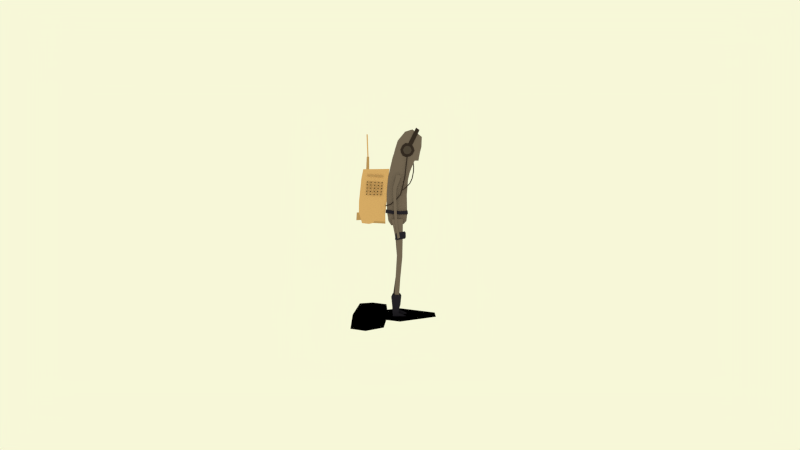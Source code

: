 # Source: viajero.blend  (saved by Blender 2.68.0; exported with 4.5.12 LTS)
import bpy
from mathutils import Matrix  # noqa: F401  (used for matrix-valued properties, if any)

bpy.ops.wm.read_factory_settings(use_empty=True)
scene = bpy.context.scene
scene.name = 'LEVEL_1'

# ---- collections
col_collection_1_002 = bpy.data.collections.new('Collection 1.002'); scene.collection.children.link(col_collection_1_002)
col_collection_1_002.hide_render = True
col_collection_1_002.hide_viewport = True
col_collection_3 = bpy.data.collections.new('Collection 3'); scene.collection.children.link(col_collection_3)
col_collection_4 = bpy.data.collections.new('Collection 4'); scene.collection.children.link(col_collection_4)
col_collection_4.hide_render = True
col_collection_4.hide_viewport = True
col_collection_5 = bpy.data.collections.new('Collection 5'); scene.collection.children.link(col_collection_5)
col_collection_5.hide_render = True
col_collection_5.hide_viewport = True
col_collection_11 = bpy.data.collections.new('Collection 11'); scene.collection.children.link(col_collection_11)
col_collection_11.hide_render = True
col_collection_11.hide_viewport = True
col_collection_20 = bpy.data.collections.new('Collection 20'); scene.collection.children.link(col_collection_20)
col_collection_20.hide_render = True
col_collection_20.hide_viewport = True

# ---- materials (node trees are filled in below, after node groups)
mat_viajero_mochila = bpy.data.materials.new('VIAJERO_MOCHILA')
mat_viajero_mochila.alpha_threshold = 0.0
mat_viajero_mochila.use_transparent_shadow = False
mat_viajero_mochila.diffuse_color = (0.7092, 0.426, 0.1819, 1.0)
mat_viajero_mochila.roughness = 0.5
mat_viajero_mochila.specular_intensity = 0.05
mat_viajero_mochila.line_color = (0.0, 0.0, 0.0, 1.0)
mat_viajero_mochila_dark = bpy.data.materials.new('VIAJERO_MOCHILA_DARK')
mat_viajero_mochila_dark.alpha_threshold = 0.0
mat_viajero_mochila_dark.use_transparent_shadow = False
mat_viajero_mochila_dark.diffuse_color = (0.5092, 0.3059, 0.1306, 1.0)
mat_viajero_mochila_dark.roughness = 0.5
mat_viajero_mochila_dark.specular_intensity = 0.05
mat_viajero_mochila_dark.line_color = (0.0, 0.0, 0.0, 1.0)
mat_viajero_plastico = bpy.data.materials.new('VIAJERO_PLASTICO')
mat_viajero_plastico.alpha_threshold = 0.0
mat_viajero_plastico.use_transparent_shadow = False
mat_viajero_plastico.diffuse_color = (0.03647, 0.02523, 0.02179, 1.0)
mat_viajero_plastico.roughness = 0.5
mat_viajero_plastico.specular_intensity = 0.05
mat_viajero_plastico.line_color = (0.0, 0.0, 0.0, 1.0)
mat_viajero_piel_mid = bpy.data.materials.new('VIAJERO_PIEL_MID')
mat_viajero_piel_mid.alpha_threshold = 0.0
mat_viajero_piel_mid.use_transparent_shadow = False
mat_viajero_piel_mid.diffuse_color = (0.1782, 0.1384, 0.1187, 1.0)
mat_viajero_piel_mid.roughness = 0.5
mat_viajero_piel_mid.specular_intensity = 0.05
mat_viajero_piel_mid.line_color = (0.0, 0.0, 0.0, 1.0)
mat_viajero_cuero = bpy.data.materials.new('VIAJERO_CUERO')
mat_viajero_cuero.alpha_threshold = 0.0
mat_viajero_cuero.use_transparent_shadow = False
mat_viajero_cuero.diffuse_color = (0.02011, 0.01797, 0.02867, 1.0)
mat_viajero_cuero.roughness = 0.5
mat_viajero_cuero.specular_intensity = 0.05
mat_viajero_cuero.line_color = (0.0, 0.0, 0.0, 1.0)
mat_viajero_sombra = bpy.data.materials.new('VIAJERO_SOMBRA')
mat_viajero_sombra.alpha_threshold = 0.0
mat_viajero_sombra.use_transparent_shadow = False
mat_viajero_sombra.diffuse_color = (0.0, 0.0, 0.0, 1.0)
mat_viajero_sombra.roughness = 0.5
mat_viajero_piel_front = bpy.data.materials.new('VIAJERO_PIEL_FRONT')
mat_viajero_piel_front.alpha_threshold = 0.0
mat_viajero_piel_front.use_transparent_shadow = False
mat_viajero_piel_front.diffuse_color = (0.2782, 0.2161, 0.1852, 1.0)
mat_viajero_piel_front.roughness = 0.5
mat_viajero_piel_front.specular_intensity = 0.05
mat_viajero_piel_front.line_color = (0.0, 0.0, 0.0, 1.0)
mat_viajero_piel_back = bpy.data.materials.new('VIAJERO_PIEL_BACK')
mat_viajero_piel_back.alpha_threshold = 0.0
mat_viajero_piel_back.use_transparent_shadow = False
mat_viajero_piel_back.diffuse_color = (0.07824, 0.06077, 0.05209, 1.0)
mat_viajero_piel_back.roughness = 0.5
mat_viajero_piel_back.specular_intensity = 0.05
mat_viajero_piel_back.line_color = (0.0, 0.0, 0.0, 1.0)
mat_halo = bpy.data.materials.new('HALO')
mat_halo.alpha_threshold = 0.0
mat_halo.use_transparent_shadow = False
mat_halo.diffuse_color = (1.0, 1.0, 1.0, 1.0)
mat_halo.roughness = 0.5
mat_halo.line_color = (0.0, 0.0, 0.0, 0.05)
mat_material = bpy.data.materials.new('Material')
mat_material.alpha_threshold = 0.0
mat_material.use_transparent_shadow = False
mat_material.diffuse_color = (1.0, 1.0, 1.0, 1.0)
mat_material.roughness = 0.5
mat_material.specular_intensity = 0.0
mat_material.line_color = (0.0, 0.0, 0.0, 1.0)
mat_fx_polvo = bpy.data.materials.new('FX_POLVO')
mat_fx_polvo.alpha_threshold = 0.0
mat_fx_polvo.use_transparent_shadow = False
mat_fx_polvo.roughness = 0.5
mat_viajero_fg = bpy.data.materials.new('viajero_FG')
mat_viajero_fg.alpha_threshold = 0.0
mat_viajero_fg.use_transparent_shadow = False
mat_viajero_fg.roughness = 0.5
mat_viajero_md = bpy.data.materials.new('viajero_MD')
mat_viajero_md.alpha_threshold = 0.0
mat_viajero_md.use_transparent_shadow = False
mat_viajero_md.roughness = 0.5
mat_viajero_bg = bpy.data.materials.new('viajero_BG')
mat_viajero_bg.alpha_threshold = 0.0
mat_viajero_bg.use_transparent_shadow = False
mat_viajero_bg.roughness = 0.5

# ---- material node trees

# ---- world
world_world = bpy.data.worlds.new('World'); scene.world = world_world
world_world.color = (0.9288, 0.9339, 0.6893)
world_world.use_sun_shadow = False
world_world.sun_shadow_jitter_overblur = 0.0
world_world.cycles.sampling_method = 'MANUAL'
world_world.cycles.sample_map_resolution = 256

# ---- cameras
cam_camera = bpy.data.cameras.new('Camera')
cam_camera.clip_end = 100.0
cam_camera.lens = 15.0
cam_camera.sensor_width = 50.0
cam_camera.sensor_height = 18.0
cam_camera.dof.focus_distance = 0.0
cam_camera.dof.aperture_fstop = 128.0
cam_camera_001 = bpy.data.cameras.new('Camera.001')
cam_camera_001.passepartout_alpha = 1.0
cam_camera_001.clip_start = 0.02
cam_camera_001.clip_end = 100.0
cam_camera_001.sensor_width = 32.0
cam_camera_001.sensor_height = 18.0
cam_camera_001.show_limits = True
cam_camera_001.show_mist = True
cam_camera_001.show_safe_areas = True
cam_camera_001.show_name = True
cam_camera_001.show_sensor = True
cam_camera_001.dof.focus_distance = 0.0
cam_camera_001.dof.aperture_fstop = 128.0

# ---- lights
light_hemi = bpy.data.lights.new('Hemi', 'SUN')
light_hemi.transmission_factor = 0.0
light_hemi.angle = 0.1993
light_hemi.energy = 1.0
light_hemi.shadow_buffer_clip_start = 0.5
light_hemi.shadow_soft_size = 0.1
light_hemi.shadow_cascade_max_distance = 1000.0
light_hemi.cycles.use_multiple_importance_sampling = False
light_hemi_001 = bpy.data.lights.new('Hemi.001', 'SUN')
light_hemi_001.transmission_factor = 0.0
light_hemi_001.angle = 0.1993
light_hemi_001.energy = 1.0
light_hemi_001.shadow_buffer_clip_start = 0.5
light_hemi_001.shadow_soft_size = 0.1
light_hemi_001.shadow_cascade_max_distance = 1000.0
light_hemi_001.cycles.use_multiple_importance_sampling = False
light_spot = bpy.data.lights.new('Spot', 'SPOT')
light_spot.transmission_factor = 0.0
light_spot.cutoff_distance = 15.0
light_spot.energy = 100.0
light_spot.shadow_buffer_clip_start = 0.5
light_spot.shadow_soft_size = 0.1
light_spot.shadow_maximum_resolution = 0.006
light_spot.use_absolute_resolution = True
light_spot.spot_blend = 0.0
light_spot.cycles.use_multiple_importance_sampling = False

# ---- meshes
me_char_viajero_mesh = bpy.data.meshes.new('CHAR_VIAJERO_MESH')
me_char_viajero_mesh.from_pydata([(0.0, -0.1069, 0.002024), (-0.4604, -0.05036, 0.002024), (-0.4604, 0.06275, 0.002024), (4.648e-08, 0.1193, 0.002024), (0.4604, 0.06275, 0.002024), (0.4604, -0.05036, 0.002024), (2.113e-08, 0.006196, 0.002024), (0.2723, 0.071, 0.002024), (-0.2723, 0.071, 0.002024), (0.2709, 0.3916, 0.002024), (-0.2709, 0.3916, 0.002024), (0.0, 0.09822, 0.002024), (0.0, 0.4184, 0.002024), (0.2983, 0.2352, 0.002024), (-0.2983, 0.2352, 0.002024), (0.0, 0.2532, 0.002024), (-0.2197, 0.04345, 1.505), (-0.191, 0.04345, 1.506), (-0.2124, 0.04345, 1.621), (-0.1901, 0.04345, 1.621), (-0.2068, 0.04345, 1.621), (-0.1957, 0.04345, 1.621), (-0.2109, 0.04345, 1.818), (-0.1998, 0.04345, 1.818), (-0.1901, 0.02839, 1.459), (0.2389, 0.02839, 1.443), (-0.193, 0.02839, 1.445), (0.236, 0.02839, 1.428), (-0.1691, 0.04345, 1.52), (-0.1523, 0.04345, 1.52), (-0.1648, 0.04345, 1.554), (-0.1517, 0.04345, 1.554), (-0.1616, 0.04345, 1.554), (-0.155, 0.04345, 1.554), (-0.1247, 0.04345, 1.515), (-0.1078, 0.04345, 1.515), (-0.1204, 0.04345, 1.549), (-0.1073, 0.04345, 1.549), (-0.1171, 0.04345, 1.549), (-0.1106, 0.04345, 1.549), (0.2808, 0.04345, 1.188), (0.2976, 0.04345, 1.188), (0.2851, 0.04345, 1.3), (0.2982, 0.04345, 1.3), (0.2884, 0.04345, 1.3), (0.2949, 0.04345, 1.3), (-0.2011, 0.02839, 1.044), (0.2276, 0.02839, 1.068), (-0.2026, 0.02839, 1.03), (0.2261, 0.02839, 1.054), (-0.2644, 0.03665, 1.51), (-0.1715, 0.03665, 1.525), (-0.03086, 0.03665, 1.522), (0.1675, 0.03665, 1.51), (0.2529, 0.03665, 1.497), (0.2881, 0.03665, 1.457), (0.2906, 0.03665, 1.402), (0.3057, 0.03665, 1.404), (0.3082, 0.03665, 1.367), (0.2931, 0.03665, 1.372), (0.2781, 0.03665, 1.01), (0.1826, 0.03665, 0.9936), (-0.05597, 0.03665, 0.9748), (-0.169, 0.03665, 0.9748), (-0.1715, 0.03665, 0.9547), (-0.2544, 0.03665, 0.9522), (-0.2494, 0.03665, 0.9974), (-0.2795, 0.03665, 1.311), (-0.2644, 0.03665, 1.412), (-0.174, 0.03665, 1.412), (-0.03337, 0.03665, 1.409), (0.165, 0.03665, 1.397), (-0.179, 0.03665, 1.291), (-0.03873, 0.03665, 1.301), (0.16, 0.03665, 1.307), (-0.1765, 0.03665, 1.226), (-0.03622, 0.03665, 1.236), (0.1625, 0.03665, 1.241), (-0.2782, 0.03665, 1.212), (0.2856, 0.03665, 1.191), (-0.1765, 0.03665, 1.165), (-0.03622, 0.03665, 1.176), (0.1625, 0.03665, 1.181), (-0.2776, 0.03665, 1.112), (-0.04695, 0.02243, 1.617), (-0.05744, 0.02243, 1.618), (-0.0462, 0.02243, 1.684), (-0.05684, 0.02243, 1.684), (-0.04687, 0.02243, 1.492), (-0.05753, 0.02243, 1.492), (-0.05037, 0.02243, 1.399), (-0.06081, 0.02243, 1.399), (-0.07047, 0.02243, 1.284), (-0.08061, 0.02243, 1.286), (-0.09457, 0.02243, 1.23), (-0.1026, 0.02243, 1.235), (-0.1131, 0.02243, 1.184), (-0.1194, 0.02243, 1.192), (-0.1485, 0.02243, 1.163), (-0.1536, 0.02243, 1.172), (0.1752, 0.02243, 1.683), (0.1637, 0.02243, 1.678), (0.1514, 0.02243, 1.582), (0.1377, 0.02243, 1.579), (0.1303, 0.02243, 1.514), (0.1177, 0.02243, 1.514), (0.104, 0.02243, 1.425), (0.09153, 0.02243, 1.428), (0.05868, 0.02243, 1.372), (0.0481, 0.02243, 1.378), (-0.02862, 0.02243, 1.325), (-0.03393, 0.02243, 1.334), (-0.068, 0.02243, 1.316), (-0.07166, 0.02243, 1.325), (-0.067, 0.01816, 1.686), (-0.02436, 0.01816, 1.837), (-0.0506, 0.01816, 1.84), (-0.06971, 0.01816, 1.711), (-0.06163, 0.01816, 1.817), (-0.0151, 0.01816, 1.814), (-0.0259, 0.01816, 1.712), (-0.03516, 0.01816, 1.681), (0.1578, 0.01816, 1.672), (0.202, 0.01816, 1.813), (0.1775, 0.01816, 1.817), (0.156, 0.01816, 1.696), (0.1665, 0.01816, 1.796), (0.2101, 0.01816, 1.791), (0.1971, 0.01816, 1.696), (0.1875, 0.01816, 1.667), (0.2203, 0.01816, 1.787), (0.21, 0.01816, 1.701), (-0.08151, 0.01816, 1.718), (-0.07453, 0.01816, 1.81), (-0.02943, 0.01816, 1.837), (-0.04553, 0.01816, 1.84), (-0.02223, 0.01816, 1.877), (-0.03737, 0.01816, 1.883), (0.01983, 0.01816, 1.947), (0.009678, 0.01816, 1.96), (0.08961, 0.01816, 1.974), (0.09067, 0.01816, 1.991), (0.1528, 0.01816, 1.948), (0.1623, 0.01816, 1.962), (0.1946, 0.01816, 1.901), (0.2096, 0.01816, 1.908), (0.1974, 0.01816, 1.853), (0.2137, 0.01816, 1.852), (0.1873, 0.01816, 1.807), (0.2032, 0.01816, 1.804), (0.0629, 0.0223, 1.62), (0.04377, 0.0223, 1.623), (0.04107, 0.0223, 1.617), (0.06202, 0.0223, 1.613), (0.08115, 0.0223, 1.61), (0.08385, 0.0223, 1.617), (0.02516, 0.0223, 1.741), (0.02482, 0.0223, 1.759), (0.01536, 0.0223, 1.761), (0.01221, 0.0223, 1.743), (0.01255, 0.0223, 1.725), (0.02201, 0.0223, 1.723), (0.1339, 0.0223, 1.733), (0.1345, 0.0223, 1.75), (0.1261, 0.0223, 1.752), (0.1223, 0.0223, 1.736), (0.1217, 0.0223, 1.72), (0.1302, 0.0223, 1.718), (-0.138, 0.01882, 0.2376), (-0.05719, 0.01882, 0.2408), (-0.1519, 0.01882, 0.2105), (-0.04797, 0.01882, 0.2145), (-0.1405, 0.01882, 0.1032), (-0.05905, 0.01882, 0.1063), (-0.1281, 0.01882, 0.03291), (-0.06492, 0.01882, 0.008615), (-0.1326, 0.01882, -0.02299), (-0.06626, 0.01882, -0.02347), (-0.1801, 0.01882, 0.01053), (-0.1812, 0.01882, -0.02835), (-0.2205, 0.01882, -0.01127), (-0.2195, 0.01882, -0.02658), (0.1623, 0.01882, 0.2336), (0.08159, 0.01882, 0.2393), (0.174, 0.01882, 0.2061), (0.07021, 0.01882, 0.2135), (0.1538, 0.01882, 0.09966), (0.07251, 0.01882, 0.1055), (0.1313, 0.01882, 0.04831), (0.06986, 0.01882, 0.0235), (0.1351, 0.01882, -0.01018), (0.06856, 0.01882, -0.00276), (0.1759, 0.01882, 0.02244), (0.1738, 0.01882, -0.01629), (0.2146, 0.01882, -0.0005969), (0.2123, 0.01882, -0.01579), (0.1482, 0.02381, 1.113), (-0.1337, 0.02381, 1.111), (0.001633, 0.02381, 1.113), (-0.06777, 0.02381, 1.113), (0.07535, 0.02381, 1.112), (0.1482, 0.02381, 1.15), (-0.1337, 0.02381, 1.148), (0.001633, 0.02381, 1.15), (-0.06777, 0.02381, 1.15), (0.07535, 0.02381, 1.149), (0.1403, 0.02707, 1.016), (-0.1301, 0.02707, 1.016), (0.1468, 0.02707, 1.343), (-0.1219, 0.02707, 1.322), (0.06861, 0.02707, 1.012), (-0.07046, 0.02707, 1.015), (0.1452, 0.02707, 1.459), (-0.1137, 0.02707, 1.434), (-0.1361, 0.02707, 0.6657), (-0.08251, 0.02707, 0.6657), (-0.005106, 0.02707, 1.014), (-0.1361, 0.02707, 0.4429), (-0.1345, 0.02707, 0.8366), (-0.08239, 0.02707, 0.8515), (-0.1331, 0.02707, 0.2201), (-0.08552, 0.02707, 0.4339), (-0.08552, 0.02707, 0.2261), (0.07025, 0.02707, 0.8504), (0.07516, 0.02707, 0.677), (0.0817, 0.02707, 0.4481), (0.08966, 0.02707, 0.2317), (0.141, 0.02707, 0.2307), (0.1389, 0.02707, 0.4497), (0.1373, 0.02707, 0.6787), (0.1373, 0.02707, 0.8504), (0.1419, 0.02707, 1.119), (0.1436, 0.02707, 1.223), (-0.1246, 0.02707, 1.22), (-0.1274, 0.02707, 1.118), (-0.08103, 0.02707, 1.495), (-0.04014, 0.02707, 1.542), (0.1288, 0.02707, 1.503), (0.1174, 0.02707, 1.547), (0.1239, 0.02707, 1.595), (0.1534, 0.02707, 1.675), (0.1828, 0.02707, 1.748), (0.1975, 0.02707, 1.824), (0.1783, 0.02707, 1.929), (0.08579, 0.02707, 1.97), (0.03235, 0.02707, 1.943), (-0.03524, 0.02707, 1.603), (-0.03524, 0.02707, 1.686), (-0.03197, 0.02707, 1.771), (-0.02216, 0.02707, 1.858), (-0.1565, 0.02707, 1.348), (-0.1412, 0.02707, 1.387), (-0.1528, 0.02707, 1.266), (-0.1827, 0.02707, 1.284), (-0.1642, 0.02707, 1.209), (-0.1726, 0.02707, 1.111), (-0.1841, 0.02707, 1.004), (-0.189, 0.02707, 0.8882), (-0.1841, 0.02707, 0.7557), (-0.2102, 0.02707, 0.7492), (-0.2151, 0.02707, 0.8833), (-0.2119, 0.02707, 0.9978), (-0.202, 0.02707, 1.115), (-0.1952, 0.02707, 1.21), (0.1752, 0.02707, 1.386), (0.1909, 0.02707, 1.344), (0.1735, 0.02707, 1.279), (0.1821, 0.02707, 1.206), (0.1894, 0.02707, 1.105), (0.1931, 0.02707, 1.008), (0.1882, 0.02707, 0.7658), (0.214, 0.02707, 0.7576), (0.2192, 0.02707, 1.013), (0.2179, 0.02707, 1.107), (0.2118, 0.02707, 1.209), (0.2066, 0.02707, 1.283), (0.1953, 0.02707, 0.9058), (0.2212, 0.02707, 0.9043), (0.005896, 0.02707, 1.225), (0.001886, 0.02707, 1.119), (-0.06441, 0.02707, 1.119), (0.0723, 0.02707, 1.118), (0.07734, 0.02707, 1.336), (0.01132, 0.02707, 1.335), (0.07501, 0.02707, 1.225), (-0.06015, 0.02707, 1.224), (-0.05292, 0.02707, 1.331), (0.07777, 0.02707, 1.436), (0.01924, 0.02707, 1.432), (-0.03947, 0.02707, 1.43), (0.0746, 0.02707, 1.496), (0.02738, 0.02707, 1.492), (-0.01833, 0.02707, 1.493), (0.06787, 0.02707, 1.541), (0.03624, 0.02707, 1.526), (0.0004372, 0.02707, 1.53), (0.04053, 0.02707, 1.585), (0.05442, 0.02707, 1.67), (0.07449, 0.02707, 1.767), (0.0853, 0.02707, 1.831), (0.1069, 0.02707, 1.906), (-0.1361, 0.02707, 0.5543), (-0.08401, 0.02707, 0.5498), (0.1381, 0.02707, 0.5642), (0.07843, 0.02707, 0.5626)], [], [(2, 6, 3), (5, 6, 0), (1, 6, 2), (4, 6, 5), (0, 6, 1), (3, 6, 4), (15, 13, 9, 12), (14, 15, 12, 10), (8, 11, 15, 14), (11, 7, 13, 15), (16, 17, 19, 18), (18, 19, 21, 20), (20, 21, 23, 22), (25, 24, 26, 27), (28, 29, 31, 30), (30, 31, 33, 32), (34, 35, 37, 36), (36, 38, 39, 37), (40, 41, 43, 42), (42, 43, 45, 44), (47, 46, 48, 49), (53, 52, 70, 71), (52, 51, 69, 70), (71, 70, 73, 74), (70, 69, 72, 73), (74, 73, 76, 77), (73, 72, 75, 76), (67, 72, 69, 68), (50, 68, 69, 51), (53, 71, 55, 54), (59, 58, 57, 56), (55, 71, 74, 56), (77, 59, 56, 74), (78, 75, 72, 67), (77, 76, 81, 82), (76, 75, 80, 81), (77, 82, 79, 59), (78, 83, 80, 75), (79, 82, 61, 60), (62, 81, 80, 63), (66, 65, 64, 63), (63, 80, 83, 66), (61, 82, 81, 62), (85, 84, 86, 87), (84, 85, 89, 88), (88, 89, 91, 90), (90, 91, 93, 92), (92, 93, 95, 94), (94, 95, 97, 96), (96, 97, 99, 98), (100, 101, 103, 102), (102, 103, 105, 104), (104, 105, 107, 106), (106, 107, 109, 108), (108, 109, 111, 110), (110, 111, 113, 112), (120, 117, 114, 121), (117, 120, 119, 118), (116, 118, 119, 115), (128, 125, 122, 129), (125, 128, 127, 126), (124, 126, 127, 123), (127, 128, 131, 130), (117, 118, 133, 132), (135, 134, 136, 137), (137, 136, 138, 139), (139, 138, 140, 141), (141, 140, 142, 143), (143, 142, 144, 145), (145, 144, 146, 147), (147, 146, 148, 149), (155, 150, 153, 154), (152, 153, 150, 151), (167, 162, 165, 166), (164, 165, 162, 163), (161, 156, 159, 160), (158, 159, 156, 157), (169, 168, 170, 171), (171, 170, 172, 173), (173, 172, 174, 175), (175, 174, 176, 177), (176, 174, 178, 179), (179, 178, 180, 181), (183, 185, 184, 182), (185, 187, 186, 184), (187, 189, 188, 186), (189, 191, 190, 188), (190, 193, 192, 188), (193, 195, 194, 192), (200, 205, 203, 198), (199, 204, 202, 197), (200, 196, 201, 205), (199, 198, 203, 204), (219, 211, 207, 218), (218, 214, 215, 219), (301, 217, 221, 302), (217, 220, 222, 221), (228, 225, 226, 227), (303, 304, 225, 228), (230, 223, 224, 229), (210, 223, 230, 206), (277, 276, 270, 271), (260, 259, 258, 257), (261, 260, 257, 256), (262, 261, 256, 255), (263, 262, 255, 254), (252, 253, 263, 254), (209, 250, 253, 252), (209, 213, 251, 250), (265, 264, 212, 208), (266, 275, 265, 208), (266, 267, 274, 275), (267, 268, 273, 274), (272, 269, 276, 277), (273, 268, 269, 272), (211, 216, 279, 280), (210, 281, 279, 216), (281, 284, 278, 279), (280, 279, 278, 285), (284, 282, 283, 278), (285, 278, 283, 286), (282, 287, 288, 283), (286, 283, 288, 289), (287, 290, 291, 288), (289, 288, 291, 292), (290, 293, 294, 291), (292, 291, 294, 295), (213, 289, 292, 235), (209, 286, 289, 213), (233, 285, 286, 209), (234, 280, 285, 233), (280, 234, 207, 211), (281, 210, 206, 231), (284, 281, 231, 232), (232, 208, 282, 284), (208, 212, 287, 282), (293, 296, 295, 294), (237, 238, 293, 290), (212, 237, 290, 287), (235, 292, 295, 236), (295, 296, 246, 236), (238, 239, 296, 293), (298, 241, 242, 299), (297, 240, 241, 298), (296, 239, 240, 297), (296, 297, 247, 246), (297, 298, 248, 247), (298, 299, 249, 248), (245, 249, 299, 300), (299, 242, 243, 300), (300, 243, 244, 245), (214, 301, 302, 215), (229, 224, 304, 303)])
me_char_viajero_mesh.polygons.foreach_set('material_index', [5, 5, 5, 5, 5, 5, 5, 5, 5, 5, 1, 1, 1, 1, 1, 1, 1, 1, 1, 1, 1, 0, 0, 0, 0, 0, 0, 0, 0, 0, 0, 0, 0, 0, 0, 0, 0, 0, 0, 0, 0, 0, 0, 2, 2, 2, 2, 2, 2, 2, 2, 2, 2, 2, 2, 2, 2, 2, 2, 2, 2, 2, 2, 2, 2, 2, 2, 2, 2, 2, 2, 4, 4, 4, 4, 4, 4, 4, 4, 4, 4, 4, 4, 4, 4, 4, 4, 4, 4, 4, 4, 4, 4, 3, 3, 3, 3, 3, 3, 3, 3, 3, 3, 3, 3, 3, 3, 3, 3, 3, 3, 3, 3, 3, 3, 3, 3, 3, 3, 3, 3, 3, 3, 3, 3, 3, 3, 3, 3, 3, 3, 3, 3, 3, 3, 3, 3, 3, 3, 3, 3, 3, 3, 3, 3, 3, 3, 3, 3, 3, 3, 3, 3])
me_char_viajero_mesh.materials.append(mat_viajero_mochila)
me_char_viajero_mesh.materials.append(mat_viajero_mochila_dark)
me_char_viajero_mesh.materials.append(mat_viajero_plastico)
me_char_viajero_mesh.materials.append(mat_viajero_piel_mid)
me_char_viajero_mesh.materials.append(mat_viajero_cuero)
me_char_viajero_mesh.materials.append(mat_viajero_sombra)
me_char_viajero_mesh.use_remesh_preserve_volume = False
me_char_viajero_mesh.use_remesh_preserve_attributes = False
me_char_viajero_mesh.use_mirror_vertex_groups = False
me_char_viajero_mesh.update()
me_plane_016 = bpy.data.meshes.new('Plane.016')
me_plane_016.from_pydata([(-0.008289, 1.677e-09, 0.01097), (0.00403, 1.11e-09, 0.01471), (-0.004648, -1.276e-09, -0.01471), (0.008289, -1.677e-09, -0.01221), (-0.007085, 2.832e-10, -0.002487), (0.007702, -3.661e-10, 0.00187)], [], [(5, 4, 2, 3), (1, 0, 4, 5)])
me_plane_016.materials.append(mat_viajero_cuero)
me_plane_016.use_remesh_preserve_volume = False
me_plane_016.use_remesh_preserve_attributes = False
me_plane_016.use_mirror_vertex_groups = False
me_plane_016.update()
me_cube_004 = bpy.data.meshes.new('Cube.004')
me_cube_004.from_pydata([(0.6405, 0.2718, -0.1275), (0.6405, -0.2718, -0.1275), (0.622, 0.2718, 0.1492), (0.622, -0.2718, 0.1492), (-0.2624, 0.1961, -0.1556), (-0.2624, -0.1961, -0.1556), (-0.2676, 0.2718, 0.13), (-0.2676, -0.2718, 0.13)], [], [(0, 2, 3, 1), (6, 7, 3, 2), (7, 5, 1, 3), (4, 6, 2, 0), (5, 4, 0, 1), (6, 4, 5, 7)])
me_cube_004.use_remesh_preserve_volume = False
me_cube_004.use_remesh_preserve_attributes = False
me_cube_004.use_mirror_vertex_groups = False
me_cube_004.update()
me_cube_002 = bpy.data.meshes.new('Cube.002')
me_cube_002.from_pydata([(-0.1699, 0.2718, -0.6305), (-0.1699, -0.2718, -0.6305), (0.1074, 0.2718, -0.6305), (0.1074, -0.2718, -0.6305), (-0.1378, 0.1961, 0.2721), (-0.1378, -0.1961, 0.2721), (0.1476, 0.2718, 0.2583), (0.1476, -0.2718, 0.2583)], [], [(0, 2, 3, 1), (6, 7, 3, 2), (7, 5, 1, 3), (4, 6, 2, 0), (5, 4, 0, 1), (6, 4, 5, 7)])
me_cube_002.use_remesh_preserve_volume = False
me_cube_002.use_remesh_preserve_attributes = False
me_cube_002.use_mirror_vertex_groups = False
me_cube_002.update()
me_char_viajero_perfil_mesh = bpy.data.meshes.new('CHAR_VIAJERO_PERFIL_MESH')
me_char_viajero_perfil_mesh.from_pydata([(-0.04162, -0.02914, 0.9209), (0.04903, -0.02914, 0.941), (-0.04015, -0.02914, 0.8466), (0.05369, -0.02914, 0.8634), (-0.05178, -0.02914, 0.8527), (0.06089, -0.02914, 0.8779), (0.05969, -0.02914, 0.927), (-0.04991, -0.02914, 0.9026), (0.06983, -0.01367, 1.636), (0.05921, -0.01367, 1.637), (0.0779, -0.01407, 1.704), (0.0677, -0.01406, 1.707), (0.05482, -0.01367, 1.5), (0.04426, -0.01367, 1.501), (0.0392, -0.01366, 1.427), (0.02869, -0.01366, 1.429), (0.009488, -0.01366, 1.317), (-6.568e-05, -0.01366, 1.321), (-0.04063, -0.01366, 1.26), (-0.0474, -0.01366, 1.269), (-0.09659, -0.01366, 1.213), (-0.1006, -0.01366, 1.223), (-0.1499, -0.01366, 1.199), (-0.1525, -0.01366, 1.209), (0.1323, 0.02467, 1.727), (0.1227, 0.02409, 1.722), (0.1445, 0.009182, 1.601), (0.1339, 0.009022, 1.6), (0.1425, 0.003009, 1.551), (0.132, 0.003256, 1.553), (0.1286, -0.005675, 1.481), (0.1186, -0.005251, 1.484), (0.1047, -0.01202, 1.43), (0.09574, -0.01132, 1.435), (0.05093, -0.01862, 1.376), (0.04425, -0.01761, 1.384), (0.01768, -0.02078, 1.359), (0.01123, -0.01975, 1.367), (0.06757, 0.004812, 1.044), (-0.1217, 0.004812, 1.044), (0.07068, 0.004812, 1.317), (-0.1377, 0.004812, 1.33), (0.03856, 0.004812, 1.013), (-0.09155, 0.004812, 0.999), (0.07889, 0.004812, 1.409), (-0.1293, 0.004812, 1.428), (0.005138, 0.03161, 0.4414), (-0.0199, 0.03161, 0.2219), (-0.003025, 0.004812, 1.002), (-0.07675, 0.03161, 0.2245), (-0.04729, 0.03161, 0.4343), (-0.03431, 0.03161, 0.6619), (-0.04818, 0.03161, 0.8505), (-0.08854, 0.03161, 1.065), (0.02657, 0.03161, 1.064), (0.07562, 0.004812, 1.113), (0.07338, 0.004812, 1.208), (-0.1382, 0.004812, 1.219), (-0.1325, 0.004812, 1.12), (-0.1208, 0.004812, 1.5), (-0.1094, 0.004812, 1.551), (0.08178, 0.004812, 1.465), (0.0988, 0.004812, 1.542), (0.1191, 0.004812, 1.595), (0.1489, 0.004812, 1.661), (0.2015, 0.004812, 1.739), (0.2164, 0.004812, 1.798), (0.2191, 0.004812, 1.894), (0.1241, 0.004812, 1.966), (0.05031, 0.004812, 1.944), (-0.09541, 0.004812, 1.611), (-0.07553, 0.004812, 1.693), (-0.05055, 0.004812, 1.775), (-0.0231, 0.004812, 1.858), (-0.03065, 0.004812, 1.213), (-0.01359, 0.004812, 1.112), (-0.07811, 0.004812, 1.117), (0.03426, 0.004812, 1.111), (0.01417, 0.004812, 1.317), (-0.03283, 0.004812, 1.323), (0.03344, 0.004812, 1.216), (-0.08012, 0.004812, 1.217), (-0.08057, 0.004812, 1.327), (0.02441, 0.004812, 1.419), (-0.02778, 0.004812, 1.427), (-0.07691, 0.004812, 1.424), (0.02914, 0.004812, 1.487), (-0.0226, 0.004812, 1.493), (-0.07256, 0.004812, 1.496), (0.03253, 0.004812, 1.542), (-0.01188, 0.004812, 1.529), (-0.06007, 0.004812, 1.536), (-0.001354, 0.004812, 1.59), (0.03222, 0.004812, 1.674), (0.07634, 0.004812, 1.765), (0.09752, 0.004812, 1.827), (0.1406, 0.004812, 1.897), (-0.08713, -0.02521, 1.065), (0.03054, -0.02521, 1.069), (-0.03241, -0.02521, 0.6635), (0.02498, -0.02521, 0.6636), (-0.04817, -0.02521, 0.4364), (-0.04093, -0.02521, 0.839), (0.0282, -0.02521, 0.8499), (-0.05907, -0.02521, 0.2253), (0.003424, -0.02521, 0.4299), (-0.009891, -0.02521, 0.2225), (0.02054, 0.03161, 0.6659), (0.02843, 0.03161, 0.8486), (0.1877, 0.004812, 1.661), (-0.06101, 0.004812, 1.734), (0.05469, 0.004812, 1.72), (-0.01262, -0.02934, 1.442), (0.009691, -0.02934, 1.507), (-0.05035, -0.02934, 1.463), (-0.03543, -0.02934, 1.52), (-0.03607, -0.02934, 1.383), (-0.068, -0.02934, 1.396), (-0.03998, -0.02934, 1.325), (-0.03545, -0.02934, 1.226), (-0.03297, -0.02934, 1.119), (-0.02274, -0.02934, 1.003), (-0.0006513, -0.02934, 0.8724), (-0.02574, -0.02934, 0.8626), (-0.04805, -0.02934, 0.9949), (-0.05969, -0.02934, 1.109), (-0.06527, -0.02934, 1.227), (-0.07074, -0.02934, 1.321), (-0.07074, 0.03691, 1.321), (-0.06527, 0.03691, 1.227), (-0.05969, 0.03691, 1.109), (-0.04805, 0.03691, 0.9949), (-0.02574, 0.03691, 0.8626), (-0.0006513, 0.03691, 0.8724), (-0.02274, 0.03691, 1.003), (-0.03297, 0.03691, 1.119), (-0.03545, 0.03691, 1.226), (-0.03998, 0.03691, 1.325), (-0.068, 0.03691, 1.396), (-0.03607, 0.03691, 1.383), (-0.03543, 0.03691, 1.52), (-0.05035, 0.03691, 1.463), (0.009691, 0.03691, 1.507), (-0.01262, 0.03691, 1.442), (0.1163, 0.0, 1.803), (0.1381, 0.0, 1.845), (0.1781, 0.0, 1.924), (0.1947, 0.0, 1.96), (0.08093, 0.0, 1.825), (0.1027, 0.0, 1.867), (0.1427, 0.0, 1.946), (0.1594, 0.0, 1.982), (0.08661, 0.000764, 1.831), (0.02238, 0.000764, 1.809), (0.009673, 0.000764, 1.742), (0.0612, 0.000764, 1.698), (0.1254, 0.000764, 1.72), (0.1381, 0.000764, 1.787), (0.05153, 0.000764, 1.832), (0.004019, 0.000764, 1.77), (0.02733, 0.000764, 1.709), (0.09917, 0.000764, 1.704), (0.1457, 0.000764, 1.759), (0.1194, 0.000764, 1.818), (0.07438, 0.000764, 1.765), (-0.1082, 0.008554, 1.581), (-0.3752, 0.008553, 1.577), (-0.3967, 0.008553, 1.483), (-0.3265, 0.008553, 1.013), (-0.4263, 0.008553, 1.247), (-0.4304, 0.008553, 1.135), (-0.4527, 0.008553, 1.134), (-0.4585, 0.008553, 1.052), (-0.4084, 0.008553, 1.055), (-0.4004, 0.008553, 1.022), (-0.1541, 0.008554, 1.12), (-0.1376, 0.008554, 1.258), (-0.1241, 0.008554, 1.455), (-0.1537, 0.008554, 1.016), (-0.1755, 0.008554, 1.579), (-0.2206, 0.008553, 1.122), (-0.2041, 0.008554, 1.26), (-0.1906, 0.008554, 1.457), (-0.2827, 0.008554, 1.023), (-0.3457, 0.008554, 1.573), (-0.3141, 0.008554, 1.574), (-0.3376, 0.008553, 1.701), (-0.313, 0.008553, 1.701), (-0.3315, 0.008553, 1.701), (-0.3192, 0.008553, 1.701), (-0.336, 0.008553, 1.919), (-0.3237, 0.008553, 1.919), (-0.3304, -0.003299, 1.522), (-0.1687, -0.003299, 1.513), (-0.3335, -0.003299, 1.507), (-0.1718, -0.003299, 1.497), (-0.338, -0.003299, 1.453), (-0.1763, -0.003299, 1.443), (-0.3386, -0.003299, 1.444), (-0.1769, -0.003299, 1.435), (-0.3421, -0.003299, 1.425), (-0.1806, -0.003299, 1.412), (-0.3429, -0.003299, 1.416), (-0.1815, -0.003299, 1.403), (-0.3424, -0.003299, 1.392), (-0.1806, -0.003299, 1.385), (-0.3429, -0.003299, 1.383), (-0.1811, -0.003299, 1.376), (-0.3484, -0.003299, 1.359), (-0.1866, -0.003299, 1.352), (-0.3489, -0.003299, 1.35), (-0.187, -0.003299, 1.343), (-0.3501, -0.003299, 1.328), (-0.1883, -0.003299, 1.321), (-0.3506, -0.003299, 1.32), (-0.1887, -0.003299, 1.312), (-0.177, -0.003299, 1.447), (-0.1918, -0.003299, 1.312), (-0.1875, -0.003299, 1.447), (-0.2023, -0.003299, 1.313), (-0.2107, -0.003299, 1.449), (-0.2301, -0.003299, 1.315), (-0.2211, -0.003299, 1.45), (-0.2406, -0.003299, 1.315), (-0.2504, -0.003299, 1.449), (-0.2625, -0.003299, 1.314), (-0.2609, -0.003299, 1.449), (-0.273, -0.003299, 1.314), (-0.2904, -0.003299, 1.452), (-0.3024, -0.003299, 1.318), (-0.3009, -0.003299, 1.453), (-0.3129, -0.003299, 1.318), (-0.3274, -0.003299, 1.453), (-0.3394, -0.003299, 1.318), (-0.3379, -0.003299, 1.453), (-0.3499, -0.003299, 1.318), (-0.15, -0.008583, 1.129), (-0.0006288, -0.008583, 1.114), (-0.07592, -0.008583, 1.119), (0.08306, -0.008583, 1.117), (-0.1463, -0.008583, 1.166), (0.003072, -0.008583, 1.148), (-0.07222, -0.008583, 1.154), (0.07919, -0.008583, 1.154), (-0.00425, -0.03002, 0.2458), (-0.08503, -0.03002, 0.2496), (0.009432, -0.03002, 0.2185), (-0.09447, -0.03002, 0.2234), (-0.002893, -0.03002, 0.1113), (-0.08427, -0.03002, 0.1151), (-0.01579, -0.03002, 0.04114), (-0.07921, -0.03002, 0.01736), (-0.0118, -0.03002, -0.01479), (-0.07813, -0.03002, -0.01473), (0.03601, -0.03002, 0.01833), (0.03672, -0.03002, -0.02056), (0.07621, -0.03002, -0.003804), (0.07505, -0.03002, -0.0191), (0.001132, 0.02355, 0.2402), (-0.07979, 0.02355, 0.2389), (0.01521, 0.02355, 0.2138), (-0.08887, 0.02355, 0.2121), (0.004367, 0.02355, 0.106), (-0.07715, 0.02355, 0.1047), (-0.01363, 0.02355, 0.0529), (-0.07264, 0.02355, 0.02283), (-0.00471, 0.02355, -0.005035), (-0.07165, 0.02355, -0.003446), (0.03311, 0.02355, 0.03103), (0.03436, 0.02355, -0.007741), (0.07367, 0.02355, 0.01146), (0.07272, 0.02355, -0.003881), (0.01284, 0.03161, 0.5536), (-0.0408, 0.03161, 0.5481), (0.0142, -0.02521, 0.5467), (-0.04029, -0.02521, 0.55), (0.0275, 0.03161, 0.9561), (-0.06836, 0.03161, 0.9577), (0.02937, -0.02521, 0.9594), (-0.06403, -0.02521, 0.9519), (0.1179, -0.001595, 1.761), (0.08963, -0.001595, 1.727), (0.0459, -0.001595, 1.731), (0.03172, -0.001595, 1.768), (0.06063, -0.001595, 1.805), (0.1133, -0.001595, 1.778), (0.1056, -0.001595, 1.737), (0.06652, -0.001595, 1.724), (0.03516, -0.001595, 1.751), (0.04289, -0.001595, 1.791), (0.08198, -0.001595, 1.805), (0.1019, -0.001595, 1.797), (0.07444, -0.001595, 1.765), (6.28e-09, -0.142, 0.002024), (-0.1696, -0.1025, 0.002024), (-0.1696, 0.1149, 0.002024), (3.317e-08, 0.1544, 0.002024), (0.3908, 0.05361, 0.002024), (0.3908, -0.04121, 0.002024), (1.793e-08, 0.006196, 0.002024), (-0.162, -0.2539, 0.002024), (-0.4918, -0.2754, 0.002024), (-0.1636, 0.2578, 0.002024), (-0.4901, 0.2793, 0.002024), (-0.3355, -0.3134, 0.002024), (-0.3355, 0.3032, 0.002024), (-0.1323, 0.005983, 0.002024), (-0.524, 0.006322, 0.002024), (-0.3355, 0.007667, 0.002024), (0.1163, 0.01546, 1.803), (0.1381, 0.01546, 1.845), (0.1781, 0.01546, 1.924), (0.1947, 0.01546, 1.96), (0.08093, 0.01546, 1.825), (0.1027, 0.01546, 1.867), (0.1427, 0.01546, 1.946), (0.1594, 0.01546, 1.982), (0.08661, 0.0147, 1.831), (0.02238, 0.0147, 1.809), (0.009673, 0.0147, 1.742), (0.0612, 0.0147, 1.698), (0.1254, 0.0147, 1.72), (0.1381, 0.0147, 1.787), (0.05153, 0.0147, 1.832), (0.004019, 0.0147, 1.77), (0.02733, 0.0147, 1.709), (0.09917, 0.0147, 1.704), (0.1457, 0.0147, 1.759), (0.1194, 0.0147, 1.818), (0.07438, 0.0147, 1.765), (0.1179, 0.01705, 1.761), (0.08963, 0.01705, 1.727), (0.0459, 0.01705, 1.731), (0.03172, 0.01705, 1.768), (0.06063, 0.01705, 1.805), (0.1133, 0.01705, 1.778), (0.1056, 0.01705, 1.737), (0.06652, 0.01705, 1.724), (0.03516, 0.01705, 1.751), (0.04289, 0.01705, 1.791), (0.08198, 0.01705, 1.805), (0.1019, 0.01705, 1.797), (0.07444, 0.01705, 1.765), (-0.3304, 0.0175, 1.522), (-0.1687, 0.0175, 1.513), (-0.3335, 0.0175, 1.507), (-0.1718, 0.0175, 1.497), (-0.2478, 0.0175, 1.452), (-0.1754, 0.0175, 1.448), (-0.2481, 0.0175, 1.448), (-0.1756, 0.0175, 1.444), (-0.2496, 0.0175, 1.439), (-0.1773, 0.0175, 1.433), (-0.25, 0.0175, 1.436), (-0.1776, 0.0175, 1.43), (-0.2498, 0.0175, 1.425), (-0.1773, 0.0175, 1.421), (-0.25, 0.0175, 1.421), (-0.1775, 0.0175, 1.418), (-0.2525, 0.0175, 1.41), (-0.1799, 0.0175, 1.407), (-0.2527, 0.0175, 1.406), (-0.1802, 0.0175, 1.403), (-0.2532, 0.0175, 1.396), (-0.1807, 0.0175, 1.393), (-0.2534, 0.0175, 1.392), (-0.1809, 0.0175, 1.389), (-0.1757, 0.0175, 1.449), (-0.1823, 0.0175, 1.389), (-0.1804, 0.0175, 1.449), (-0.187, 0.0175, 1.389), (-0.1907, 0.0175, 1.45), (-0.1995, 0.0175, 1.39), (-0.1954, 0.0175, 1.451), (-0.2041, 0.0175, 1.39), (-0.2085, 0.0175, 1.45), (-0.2139, 0.0175, 1.39), (-0.2132, 0.0175, 1.45), (-0.2187, 0.0175, 1.39), (-0.2264, 0.0175, 1.452), (-0.2318, 0.0175, 1.391), (-0.2311, 0.0175, 1.452), (-0.2366, 0.0175, 1.391), (-0.243, 0.0175, 1.452), (-0.2484, 0.0175, 1.391), (-0.2477, 0.0175, 1.452), (-0.2531, 0.0175, 1.392), (-0.1959, 0.0175, 1.05), (-0.1775, 0.0175, 1.294), (-0.1803, 0.0175, 1.044), (-0.162, 0.0175, 1.288), (-0.3045, 0.01739, 1.229), (-0.2386, 0.01739, 1.19), (-0.2386, 0.01739, 1.114), (-0.3045, 0.01739, 1.076), (-0.3705, 0.01739, 1.114), (-0.3705, 0.01739, 1.19), (-0.3484, 0.01739, 1.277), (-0.3358, 0.01739, 1.27), (-0.3358, 0.01739, 1.256), (-0.3484, 0.01739, 1.248), (-0.3609, 0.01739, 1.256), (-0.3609, 0.01739, 1.27), (-0.3153, 0.01739, 1.275), (-0.3011, 0.01739, 1.278), (-0.2918, 0.01739, 1.267), (-0.2967, 0.01739, 1.253), (-0.3109, 0.01739, 1.25), (-0.3202, 0.01739, 1.261), (-0.273, 0.01739, 1.273), (-0.2587, 0.01739, 1.275), (-0.2494, 0.01739, 1.264), (-0.2543, 0.01739, 1.251), (-0.2686, 0.01739, 1.248), (-0.2779, 0.01739, 1.259), (-0.3046, 0.02036, 1.206), (-0.258, 0.02036, 1.177), (-0.2601, 0.02036, 1.122), (-0.3088, 0.02036, 1.096), (-0.3554, 0.02036, 1.126), (-0.3533, 0.02036, 1.181), (0.02703, 0.03161, 1.01), (-0.07845, 0.03161, 1.011), (-0.15, 0.0302, 1.129), (-0.0006288, 0.0302, 1.114), (-0.07592, 0.0302, 1.119), (0.08306, 0.0302, 1.117), (-0.1463, 0.0302, 1.166), (0.003072, 0.0302, 1.148), (-0.07222, 0.0302, 1.154), (0.07919, 0.0302, 1.154), (-0.00425, -0.02047, 0.2458), (-0.08503, -0.02047, 0.2496), (0.009432, -0.02047, 0.2185), (-0.09447, -0.02047, 0.2234), (-0.002893, -0.02047, 0.1113), (-0.08427, -0.02047, 0.1151), (-0.01579, -0.02047, 0.04114), (-0.07921, -0.02047, 0.01736), (-0.0118, -0.02047, -0.01479), (-0.07813, -0.02047, -0.01473), (0.03601, -0.02047, 0.01833), (0.03672, -0.02047, -0.02056), (0.07621, -0.02047, -0.003804), (0.07505, -0.02047, -0.0191), (0.001132, 0.0331, 0.2402), (-0.07979, 0.0331, 0.2389), (0.01521, 0.0331, 0.2138), (-0.08887, 0.0331, 0.2121), (0.004367, 0.0331, 0.106), (-0.07715, 0.0331, 0.1047), (-0.01363, 0.0331, 0.0529), (-0.07264, 0.0331, 0.02283), (-0.00471, 0.0331, -0.005035), (-0.07165, 0.0331, -0.003446), (0.03311, 0.0331, 0.03103), (0.03436, 0.0331, -0.007741), (0.07367, 0.0331, 0.01146), (0.07272, 0.0331, -0.003881), (-0.4573, 0.008553, 1.069), (-0.1538, 0.008554, 1.038), (-0.2698, 0.008554, 1.044), (-0.413, 0.008553, 1.072)], [], [(5, 4, 2, 3), (6, 7, 4, 5), (1, 0, 7, 6), (9, 8, 10, 11), (8, 9, 13, 12), (12, 13, 15, 14), (14, 15, 17, 16), (16, 17, 19, 18), (18, 19, 21, 20), (20, 21, 23, 22), (24, 25, 27, 26), (26, 27, 29, 28), (28, 29, 31, 30), (30, 31, 33, 32), (32, 33, 35, 34), (34, 35, 37, 36), (277, 52, 108, 276), (108, 52, 51, 107), (272, 273, 50, 46), (46, 50, 49, 47), (43, 48, 75, 76), (42, 77, 75, 48), (77, 80, 74, 75), (76, 75, 74, 81), (80, 78, 79, 74), (81, 74, 79, 82), (78, 83, 84, 79), (82, 79, 84, 85), (83, 86, 87, 84), (85, 84, 87, 88), (86, 89, 90, 87), (88, 87, 90, 91), (45, 85, 88, 59), (41, 82, 85, 45), (57, 81, 82, 41), (58, 76, 81, 57), (76, 58, 39, 43), (77, 42, 38, 55), (80, 77, 55, 56), (56, 40, 78, 80), (40, 44, 83, 78), (89, 92, 91, 90), (61, 62, 89, 86), (44, 61, 86, 83), (59, 88, 91, 60), (91, 92, 70, 60), (62, 63, 92, 89), (94, 65, 66, 95), (111, 109, 65, 94), (92, 63, 64, 93), (92, 93, 71, 70), (111, 94, 72, 110), (94, 95, 73, 72), (69, 73, 95, 96), (95, 66, 67, 96), (96, 67, 68, 69), (278, 98, 97, 279), (102, 99, 100, 103), (275, 101, 105, 274), (101, 104, 106, 105), (93, 64, 109, 111), (93, 111, 110, 71), (124, 123, 122, 121), (125, 124, 121, 120), (126, 125, 120, 119), (127, 126, 119, 118), (116, 117, 127, 118), (112, 114, 117, 116), (112, 113, 115, 114), (143, 142, 140, 141), (143, 141, 138, 139), (139, 138, 128, 137), (128, 129, 136, 137), (129, 130, 135, 136), (130, 131, 134, 135), (131, 132, 133, 134), (147, 151, 150, 146), (145, 149, 148, 144), (146, 150, 149, 145), (177, 182, 181, 176), (176, 181, 180, 175), (177, 165, 179, 182), (460, 175, 180, 461), (179, 166, 167, 182), (169, 170, 180, 181), (462, 170, 171, 459), (462, 173, 183, 461), (183, 173, 174, 168), (167, 169, 181, 182), (184, 185, 187, 186), (186, 188, 189, 187), (188, 189, 191, 190), (193, 192, 194, 195), (197, 196, 198, 199), (202, 203, 201, 200), (206, 207, 205, 204), (210, 211, 209, 208), (214, 215, 213, 212), (217, 216, 218, 219), (222, 223, 221, 220), (226, 227, 225, 224), (230, 231, 229, 228), (234, 235, 233, 232), (239, 243, 241, 237), (238, 242, 240, 236), (238, 237, 241, 242), (245, 247, 246, 244), (247, 249, 248, 246), (249, 251, 250, 248), (251, 253, 252, 250), (252, 255, 254, 250), (255, 257, 256, 254), (259, 261, 260, 258), (261, 263, 262, 260), (263, 265, 264, 262), (265, 267, 266, 264), (266, 269, 268, 264), (269, 271, 270, 268), (107, 51, 273, 272), (99, 275, 274, 100), (422, 277, 276, 421), (103, 278, 279, 102), (285, 291, 292), (290, 292, 291), (286, 280, 292), (285, 292, 280), (287, 281, 292), (286, 292, 281), (288, 282, 292), (287, 292, 282), (289, 283, 292), (288, 292, 283), (290, 284, 292), (289, 292, 284), (153, 164, 158), (152, 158, 164), (154, 164, 159), (153, 159, 164), (155, 164, 160), (154, 160, 164), (156, 164, 161), (155, 161, 164), (157, 164, 162), (156, 162, 164), (152, 164, 163), (157, 163, 164), (295, 299, 296), (298, 299, 293), (294, 299, 295), (297, 299, 298), (293, 299, 294), (296, 299, 297), (308, 306, 302, 305), (307, 308, 305, 303), (301, 304, 308, 307), (304, 300, 306, 308), (312, 316, 315, 311), (310, 314, 313, 309), (311, 315, 314, 310), (335, 341, 342), (340, 342, 341), (336, 330, 342), (335, 342, 330), (337, 331, 342), (336, 342, 331), (338, 332, 342), (337, 342, 332), (339, 333, 342), (338, 342, 333), (340, 334, 342), (339, 342, 334), (318, 329, 323), (317, 323, 329), (319, 329, 324), (318, 324, 329), (320, 329, 325), (319, 325, 329), (321, 329, 326), (320, 326, 329), (322, 329, 327), (321, 327, 329), (317, 329, 328), (322, 328, 329), (344, 343, 345, 346), (348, 347, 349, 350), (353, 354, 352, 351), (357, 358, 356, 355), (361, 362, 360, 359), (365, 366, 364, 363), (368, 367, 369, 370), (373, 374, 372, 371), (377, 378, 376, 375), (381, 382, 380, 379), (385, 386, 384, 383), (388, 387, 389, 390), (402, 397, 401), (399, 401, 397), (398, 399, 397), (400, 401, 399), (391, 392, 393), (394, 395, 396), (393, 394, 391), (394, 396, 391), (408, 403, 407), (405, 407, 403), (404, 405, 403), (406, 407, 405), (414, 409, 413), (411, 413, 409), (410, 411, 409), (412, 413, 411), (415, 416, 417), (418, 419, 420), (417, 418, 415), (418, 420, 415), (53, 422, 421, 54), (426, 430, 428, 424), (425, 429, 427, 423), (425, 424, 428, 429), (432, 434, 433, 431), (434, 436, 435, 433), (436, 438, 437, 435), (438, 440, 439, 437), (439, 442, 441, 437), (442, 444, 443, 441), (446, 448, 447, 445), (448, 450, 449, 447), (450, 452, 451, 449), (452, 454, 453, 451), (453, 456, 455, 451), (456, 458, 457, 455), (178, 460, 461, 183), (173, 462, 459, 172), (170, 462, 461, 180)])
me_char_viajero_perfil_mesh.polygons.foreach_set('material_index', [1, 1, 1, 0, 0, 0, 0, 0, 0, 0, 0, 0, 0, 0, 0, 0, 4, 4, 4, 4, 2, 2, 2, 2, 2, 2, 2, 2, 2, 2, 2, 2, 2, 2, 2, 2, 2, 2, 2, 2, 2, 2, 2, 2, 2, 2, 2, 2, 2, 2, 2, 2, 2, 2, 2, 2, 2, 2, 2, 2, 2, 2, 2, 2, 2, 2, 2, 2, 2, 4, 4, 4, 4, 4, 4, 4, 0, 0, 0, 5, 5, 5, 5, 5, 5, 6, 5, 5, 5, 6, 6, 5, 6, 6, 6, 6, 6, 6, 6, 6, 6, 6, 6, 1, 1, 1, 1, 1, 1, 1, 1, 1, 1, 1, 1, 1, 1, 1, 4, 2, 4, 2, 4, 4, 4, 4, 4, 4, 4, 4, 4, 4, 4, 4, 0, 0, 0, 0, 0, 0, 0, 0, 0, 0, 0, 0, 7, 7, 7, 7, 7, 7, 7, 7, 7, 7, 0, 0, 0, 4, 4, 4, 4, 4, 4, 4, 4, 4, 4, 4, 4, 0, 0, 0, 0, 0, 0, 0, 0, 0, 0, 0, 0, 6, 6, 6, 6, 6, 6, 6, 6, 6, 6, 6, 6, 6, 6, 6, 6, 6, 6, 6, 6, 6, 6, 6, 6, 6, 6, 6, 6, 5, 5, 5, 5, 2, 1, 1, 1, 1, 1, 1, 1, 1, 1, 1, 1, 1, 1, 1, 1, 6, 6, 5])
me_char_viajero_perfil_mesh.materials.append(mat_viajero_plastico)
me_char_viajero_perfil_mesh.materials.append(mat_viajero_cuero)
me_char_viajero_perfil_mesh.materials.append(mat_viajero_piel_mid)
me_char_viajero_perfil_mesh.materials.append(mat_viajero_piel_front)
me_char_viajero_perfil_mesh.materials.append(mat_viajero_piel_back)
me_char_viajero_perfil_mesh.materials.append(mat_viajero_mochila)
me_char_viajero_perfil_mesh.materials.append(mat_viajero_mochila_dark)
me_char_viajero_perfil_mesh.materials.append(mat_viajero_sombra)
me_char_viajero_perfil_mesh.use_remesh_preserve_volume = False
me_char_viajero_perfil_mesh.use_remesh_preserve_attributes = False
me_char_viajero_perfil_mesh.use_mirror_vertex_groups = False
me_char_viajero_perfil_mesh.update()
me_cube_001 = bpy.data.meshes.new('Cube.001')
me_cube_001.from_pydata([(-1.0, -1.0, -1.0), (-1.0, 1.0, -1.0), (1.0, 1.0, -1.0), (1.0, -1.0, -1.0), (-1.0, -1.0, 1.0), (-1.0, 1.0, 1.0), (1.0, 1.0, 1.0), (1.0, -1.0, 1.0)], [], [(4, 5, 1, 0), (5, 6, 2, 1), (6, 7, 3, 2), (7, 4, 0, 3), (0, 1, 2, 3), (7, 6, 5, 4)])
me_cube_001.use_remesh_preserve_volume = False
me_cube_001.use_remesh_preserve_attributes = False
me_cube_001.use_mirror_vertex_groups = False
me_cube_001.update()
me_cube = bpy.data.meshes.new('Cube')
me_cube.from_pydata([(-1.0, -1.0, -1.0), (-1.0, 1.0, -1.0), (1.0, 1.0, -1.0), (1.0, -1.0, -1.0), (-1.0, -1.0, 1.0), (-1.0, 1.0, 1.0), (1.0, 1.0, 1.0), (1.0, -1.0, 1.0)], [], [(4, 5, 1, 0), (5, 6, 2, 1), (6, 7, 3, 2), (7, 4, 0, 3), (0, 1, 2, 3), (7, 6, 5, 4)])
me_cube.use_remesh_preserve_volume = False
me_cube.use_remesh_preserve_attributes = False
me_cube.use_mirror_vertex_groups = False
me_cube.update()
me_cone = bpy.data.meshes.new('Cone')
me_cone.from_pydata([(0.08504, 5.886, -13.78), (-0.0006727, 1.378e-07, -0.009198), (4.247, 4.162, -13.78), (5.971, 1.047e-06, -13.78), (4.247, -4.162, -13.78), (0.08504, -5.886, -13.78), (-4.077, -4.162, -13.78), (-5.801, 1.374e-06, -13.78), (-4.077, 4.162, -13.78)], [], [(7, 1, 8), (0, 1, 2), (8, 1, 0), (2, 1, 3), (6, 1, 7), (5, 1, 6), (4, 1, 5), (3, 1, 4), (0, 2, 3, 4, 5, 6, 7, 8)])
me_cone.materials.append(mat_halo)
me_cone.use_remesh_preserve_volume = False
me_cone.use_remesh_preserve_attributes = False
me_cone.use_mirror_vertex_groups = False
me_cone.update()
me_cube_003 = bpy.data.meshes.new('Cube.003')
me_cube_003.from_pydata([(-0.07104, -2.085, -1.0), (-0.07104, 2.085, -1.0), (0.07104, 2.085, -1.0), (0.07104, -2.085, -1.0), (-0.07104, -2.085, 4.601), (-0.07104, 2.085, 4.601), (0.07104, 2.085, 4.601), (0.07104, -2.085, 4.601)], [], [(4, 5, 1, 0), (5, 6, 2, 1), (6, 7, 3, 2), (7, 4, 0, 3), (0, 1, 2, 3), (7, 6, 5, 4)])
me_cube_003.use_remesh_preserve_volume = False
me_cube_003.use_remesh_preserve_attributes = False
me_cube_003.use_mirror_vertex_groups = False
me_cube_003.update()
me_plane_009 = bpy.data.meshes.new('Plane.009')
me_plane_009.from_pydata([(1.0, -1.0, 0.0), (-1.0, -1.0, 0.0), (1.0, 1.0, 0.0), (-1.0, 1.0, 0.0), (0.913, -1.0, -0.329), (0.8261, -1.0, -0.329), (0.7391, -1.0, -0.329), (0.6522, -1.0, -0.329), (0.5652, -1.0, -0.329), (0.4783, -1.0, -0.329), (0.3913, -1.0, -0.329), (0.3043, -1.0, -0.329), (0.2174, -1.0, -0.1199), (0.1304, -1.0, -0.1199), (0.04348, -1.0, 0.0), (-0.04348, -1.0, 0.0), (-0.1304, -1.0, 0.0), (-0.2174, -1.0, 0.0), (-0.3043, -1.0, 0.0), (-0.3913, -1.0, 0.0), (-0.4783, -1.0, 0.0), (-0.5652, -1.0, 0.0), (-0.6522, -1.0, 0.0), (-0.7391, -1.0, 0.0), (-0.8261, -1.0, 0.0), (-0.913, -1.0, 0.0), (0.913, 1.0, -0.329), (0.8261, 1.0, -0.329), (0.7391, 1.0, -0.329), (0.6522, 1.0, -0.329), (0.5652, 1.0, -0.329), (0.4783, 1.0, -0.329), (0.3913, 1.0, -0.329), (0.3043, 1.0, -0.329), (0.2174, 1.0, -0.1199), (0.1304, 1.0, -0.1199), (0.04348, 1.0, 0.0), (-0.04348, 1.0, 0.0), (-0.1304, 1.0, 0.0), (-0.2174, 1.0, 0.0), (-0.3043, 1.0, 0.0), (-0.3913, 1.0, 0.0), (-0.4783, 1.0, 0.0), (-0.5652, 1.0, 0.0), (-0.6522, 1.0, 0.0), (-0.7391, 1.0, 0.0), (-0.8261, 1.0, 0.0), (-0.913, 1.0, 0.0), (0.1304, -1.0, -0.06927), (0.04348, -1.0, -0.06927), (0.1304, 1.0, -0.06927), (0.04348, 1.0, -0.06927)], [], [(4, 0, 2, 26), (1, 25, 47, 3), (25, 24, 46, 47), (24, 23, 45, 46), (23, 22, 44, 45), (22, 21, 43, 44), (21, 20, 42, 43), (20, 19, 41, 42), (19, 18, 40, 41), (18, 17, 39, 40), (17, 16, 38, 39), (16, 15, 37, 38), (15, 14, 36, 37), (36, 14, 49, 51), (13, 12, 34, 35), (12, 11, 33, 34), (10, 9, 31, 32), (9, 8, 30, 31), (8, 7, 29, 30), (7, 6, 28, 29), (6, 5, 27, 28), (5, 4, 26, 27), (49, 48, 50, 51), (13, 35, 50, 48)])
me_plane_009.materials.append(mat_material)
me_plane_009.use_remesh_preserve_volume = False
me_plane_009.use_remesh_preserve_attributes = False
me_plane_009.use_mirror_vertex_groups = False
me_plane_009.update()
me_plane_008 = bpy.data.meshes.new('Plane.008')
me_plane_008.from_pydata([(1.0, -1.0, 0.0), (-1.0, -1.0, 0.0), (1.0, 1.0, 0.0), (-1.0, 1.0, 0.0), (1.0, -1.0, -0.3659), (-1.0, -1.0, -0.3659), (1.0, 1.0, -0.3659), (-1.0, 1.0, -0.3659)], [], [(1, 3, 2, 0), (5, 4, 6, 7), (0, 2, 6, 4), (3, 1, 5, 7), (1, 0, 4, 5), (2, 3, 7, 6)])
me_plane_008.materials.append(mat_viajero_cuero)
me_plane_008.use_remesh_preserve_volume = False
me_plane_008.use_remesh_preserve_attributes = False
me_plane_008.use_mirror_vertex_groups = False
me_plane_008.update()
me_plane_007 = bpy.data.meshes.new('Plane.007')
me_plane_007.from_pydata([(-0.6201, 0.9538, 0.1563), (-1.207, 0.9813, 0.1563), (-0.5207, 0.7556, 0.1563), (-1.276, 0.7909, 0.1563), (-0.6102, -0.02338, 0.1563), (-1.201, 0.004268, 0.1563), (-0.7039, -0.533, 0.1563), (-1.165, -0.7058, 0.1563), (-0.6749, -0.9394, 0.1563), (-1.157, -0.939, 0.1563), (-0.3276, -0.6987, 0.1563), (-0.3224, -0.9813, 0.1563), (-0.03547, -0.8596, 0.1563), (-0.04391, -0.9707, 0.1563), (0.7485, 0.9131, -0.1563), (0.1606, 0.9036, -0.1563), (0.8508, 0.7214, -0.1563), (0.09463, 0.7093, -0.1563), (0.772, -0.06161, -0.1563), (0.1798, -0.07113, -0.1563), (0.6413, -0.4476, -0.1563), (0.2126, -0.6661, -0.1563), (0.7061, -0.8685, -0.1563), (0.2198, -0.857, -0.1563), (0.9809, -0.6065, -0.1563), (0.99, -0.8882, -0.1563), (1.276, -0.7487, -0.1563), (1.269, -0.8601, -0.1563)], [], [(1, 3, 2, 0), (3, 5, 4, 2), (5, 7, 6, 4), (7, 9, 8, 6), (8, 11, 10, 6), (11, 13, 12, 10), (15, 17, 16, 14), (17, 19, 18, 16), (19, 21, 20, 18), (21, 23, 22, 20), (22, 25, 24, 20), (25, 27, 26, 24)])
me_plane_007.materials.append(mat_viajero_cuero)
me_plane_007.use_remesh_preserve_volume = False
me_plane_007.use_remesh_preserve_attributes = False
me_plane_007.use_mirror_vertex_groups = False
me_plane_007.update()
me_plane_006 = bpy.data.meshes.new('Plane.006')
me_plane_006.from_pydata([(-0.8466, -0.07774, -7.522e-08), (0.2386, -0.1901, 5.883e-08), (-0.3085, -0.1515, 2.257e-08), (0.8466, -0.1673, 2.245e-08), (-0.8197, 0.1901, -5.52e-08), (0.2654, 0.06043, 7.522e-08), (-0.2816, 0.09904, 3.896e-08), (0.8185, 0.1004, 4.244e-08)], [], [(3, 7, 5, 1), (2, 6, 4, 0), (2, 1, 5, 6)])
me_plane_006.materials.append(mat_viajero_cuero)
me_plane_006.use_remesh_preserve_volume = False
me_plane_006.use_remesh_preserve_attributes = False
me_plane_006.use_mirror_vertex_groups = False
me_plane_006.update()
me_plane_005 = bpy.data.meshes.new('Plane.005')
me_plane_005.from_pydata([(0.05471, 0.7465, 1.153), (0.05471, 0.7229, -0.605), (0.05471, 0.1039, -0.7466), (0.05471, -2.922, -0.2168), (0.05471, -1.448, -0.9409), (0.05471, -2.186, -0.9682), (0.05471, -2.198, -1.115), (0.05471, -2.738, -1.153), (0.05471, -2.715, -0.8235), (0.05471, -2.933, -0.7709), (0.05471, -2.289, 0.8505), (0.05471, -1.376, 0.9594), (0.05471, -0.08107, 1.048), (0.05471, -2.971, 0.8534), (0.05471, 0.7328, 0.7099), (0.05471, -2.276, 0.4129), (0.05471, -1.363, 0.5217), (0.05471, -0.068, 0.6103), (0.05471, -2.924, 0.004019), (0.05471, 0.6972, -0.4104), (0.05471, 0.6987, -0.2023), (0.05471, 1.535, -0.3573), (0.05471, 1.536, -0.1956), (0.05471, 1.535, -0.3168), (0.05471, 1.535, -0.2361), (0.05471, 2.97, -0.3467), (0.05471, 2.971, -0.266), (-0.05471, 0.3615, -0.3097), (-0.05471, 0.2972, 0.7548), (-0.05471, 0.2577, -0.3305), (-0.05471, 0.1934, 0.734), (-0.05471, -0.09564, -0.3602), (-0.05471, -0.1581, 0.7043), (-0.05471, -0.1529, -0.3641), (-0.05471, -0.2154, 0.7003), (-0.05471, -0.2795, -0.3866), (-0.05471, -0.3672, 0.676), (-0.05471, -0.3366, -0.392), (-0.05471, -0.4243, 0.6706), (-0.05471, -0.4959, -0.3891), (-0.05471, -0.5434, 0.6762), (-0.05471, -0.5532, -0.3922), (-0.05471, -0.6006, 0.6731), (-0.05471, -0.7142, -0.4285), (-0.05471, -0.7616, 0.6369), (-0.05471, -0.7714, -0.4315), (-0.05471, -0.8189, 0.6338), (-0.05471, -0.916, -0.4397), (-0.05471, -0.9634, 0.6256), (-0.05471, -0.9733, -0.4427), (-0.05471, -1.021, 0.6226), (-0.05471, -0.1336, 0.6999), (-0.05471, -1.021, 0.6023), (-0.05471, -0.1324, 0.6309), (-0.05471, -1.02, 0.5333), (-0.05471, -0.1181, 0.4782), (-0.05471, -1.005, 0.3503), (-0.05471, -0.1157, 0.4093), (-0.05471, -1.002, 0.2814), (-0.05471, -0.1237, 0.2167), (-0.05471, -1.011, 0.1373), (-0.05471, -0.1232, 0.1475), (-0.05471, -1.011, 0.06814), (-0.05471, -0.09874, -0.04624), (-0.05471, -0.9863, -0.1256), (-0.05471, -0.09822, -0.1154), (-0.05471, -0.9857, -0.1948), (-0.05471, -0.09654, -0.29), (-0.05471, -0.984, -0.3694), (-0.05471, -0.09602, -0.3591), (-0.05471, -0.9835, -0.4385)], [], [(12, 17, 16, 11), (11, 16, 15, 10), (12, 0, 14, 17), (13, 10, 15, 18), (14, 1, 2, 17), (4, 5, 15, 16), (8, 5, 6, 7), (5, 8, 18, 15), (18, 8, 9, 3), (2, 4, 16, 17), (19, 20, 22, 21), (21, 22, 24, 23), (23, 24, 26, 25), (28, 27, 29, 30), (32, 31, 33, 34), (37, 38, 36, 35), (41, 42, 40, 39), (45, 46, 44, 43), (49, 50, 48, 47), (52, 51, 53, 54), (57, 58, 56, 55), (61, 62, 60, 59), (65, 66, 64, 63), (69, 70, 68, 67)])
me_plane_005.polygons.foreach_set('material_index', [0, 0, 0, 0, 0, 0, 0, 0, 0, 0, 1, 1, 1, 1, 1, 1, 1, 1, 1, 1, 1, 1, 1, 1])
me_plane_005.materials.append(mat_viajero_mochila)
me_plane_005.materials.append(mat_viajero_mochila_dark)
me_plane_005.use_remesh_preserve_volume = False
me_plane_005.use_remesh_preserve_attributes = False
me_plane_005.use_mirror_vertex_groups = False
me_plane_005.update()
me_plane_004 = bpy.data.meshes.new('Plane.004')
me_plane_004.from_pydata([(0.1143, -0.2767, 0.7689), (0.1228, -0.2669, 0.898), (0.2603, 0.004329, 0.7357), (0.2812, 0.03822, 0.8592), (0.5259, 0.5271, 0.4459), (0.5719, 0.6106, 0.5338), (0.6326, 0.7579, -0.08988), (0.6927, 0.8729, -0.08842), (0.5448, 0.6154, -0.6052), (0.5949, 0.7146, -0.672), (0.3773, 0.3126, -0.964), (0.4034, 0.3683, -1.078), (0.1992, -0.02568, -1.015), (0.1961, -0.02521, -1.145), (0.03006, -0.352, -0.9625), (0.01851, -0.3677, -1.091), (-0.1425, -0.1173, 0.7783), (-0.134, -0.1075, 0.9073), (0.003511, 0.1637, 0.7451), (0.02442, 0.1976, 0.8686), (0.2691, 0.6865, 0.4552), (0.315, 0.77, 0.5432), (0.3758, 0.9173, -0.08052), (0.4359, 1.032, -0.07906), (0.288, 0.7748, -0.5958), (0.3381, 0.874, -0.6626), (0.1205, 0.472, -0.9546), (0.1466, 0.5277, -1.069), (-0.05763, 0.1337, -1.006), (-0.06075, 0.1342, -1.135), (-0.2268, -0.1925, -0.9532), (-0.2383, -0.2083, -1.081), (-0.09267, -0.06109, 0.956), (-0.5594, -0.224, 0.956), (-0.6517, -0.7095, 0.956), (-0.2773, -1.032, 0.956), (0.1894, -0.8694, 0.956), (0.2817, -0.3838, 0.956), (-0.3475, -0.05972, 0.956), (-0.6927, -0.5045, 0.956), (-0.5234, -0.9484, 0.956), (-0.001404, -0.989, 0.956), (0.3367, -0.5856, 0.956), (0.1453, -0.1612, 0.956), (-0.1182, -0.2059, 0.956), (-0.4461, -0.3203, 0.956), (-0.5109, -0.6615, 0.956), (-0.2479, -0.8882, 0.956), (0.07995, -0.7738, 0.956), (0.1448, -0.4326, 0.956), (-0.2973, -0.2049, 0.956), (-0.5398, -0.5174, 0.956), (-0.4208, -0.8293, 0.956), (-0.05411, -0.8578, 0.956), (0.1834, -0.5744, 0.956), (0.04897, -0.2763, 0.956), (0.04897, -0.2763, 1.05), (0.135, -0.5708, 1.145), (-0.07075, -0.8164, 1.145), (-0.3884, -0.7917, 1.145), (-0.4915, -0.5215, 1.145), (-0.2814, -0.2508, 1.145), (0.1016, -0.448, 1.145), (0.04539, -0.7436, 1.145), (-0.2386, -0.8427, 1.145), (-0.4665, -0.6463, 1.145), (-0.4103, -0.3507, 1.145), (-0.1263, -0.2516, 1.145), (0.01854, -0.3126, 1.145), (-0.1811, -0.5455, 1.145), (0.1448, -0.4326, 1.05), (0.1834, -0.5744, 1.05), (0.07995, -0.7738, 1.05), (-0.05411, -0.8578, 1.05), (-0.2479, -0.8882, 1.05), (-0.4208, -0.8293, 1.05), (-0.5109, -0.6615, 1.05), (-0.5398, -0.5174, 1.05), (-0.1182, -0.2059, 1.05), (-0.4461, -0.3203, 1.05), (-0.2973, -0.2049, 1.05), (-0.2773, -1.032, 0.7662), (-0.6517, -0.7095, 0.7662), (-0.5594, -0.224, 0.7662), (-0.09267, -0.06109, 0.7662), (0.1453, -0.1612, 0.7662), (0.3367, -0.5856, 0.7662), (-0.001404, -0.989, 0.7662), (-0.5234, -0.9484, 0.7662), (-0.6927, -0.5045, 0.7662), (-0.3475, -0.05972, 0.7662), (0.2817, -0.3838, 0.7662), (0.1894, -0.8694, 0.7662)], [], [(1, 0, 2, 3), (3, 2, 4, 5), (5, 4, 6, 7), (7, 6, 8, 9), (9, 8, 10, 11), (11, 10, 12, 13), (13, 12, 14, 15), (17, 19, 18, 16), (19, 21, 20, 18), (21, 23, 22, 20), (23, 25, 24, 22), (25, 27, 26, 24), (27, 29, 28, 26), (29, 31, 30, 28), (12, 28, 30, 14), (8, 24, 26, 10), (4, 20, 22, 6), (0, 16, 18, 2), (15, 31, 29, 13), (11, 27, 25, 9), (7, 23, 21, 5), (3, 19, 17, 1), (10, 26, 28, 12), (6, 22, 24, 8), (2, 18, 20, 4), (13, 29, 27, 11), (9, 25, 23, 7), (5, 21, 19, 3), (1, 17, 16, 0), (14, 30, 31, 15), (33, 45, 50, 38), (32, 38, 50, 44), (34, 46, 51, 39), (33, 39, 51, 45), (35, 47, 52, 40), (34, 40, 52, 46), (36, 48, 53, 41), (35, 41, 53, 47), (37, 49, 54, 42), (36, 42, 54, 48), (32, 44, 55, 43), (37, 43, 55, 49), (62, 68, 69), (67, 69, 68), (63, 57, 69), (62, 69, 57), (64, 58, 69), (63, 69, 58), (65, 59, 69), (64, 69, 59), (66, 60, 69), (65, 69, 60), (67, 61, 69), (66, 69, 61), (70, 56, 68, 62), (78, 67, 68, 56), (72, 71, 57, 63), (70, 62, 57, 71), (74, 73, 58, 64), (72, 63, 58, 73), (76, 75, 59, 65), (74, 64, 59, 75), (79, 77, 60, 66), (76, 65, 60, 77), (78, 80, 61, 67), (79, 66, 61, 80), (49, 55, 56, 70), (44, 78, 56, 55), (48, 54, 71, 72), (49, 70, 71, 54), (47, 53, 73, 74), (48, 72, 73, 53), (46, 52, 75, 76), (47, 74, 75, 52), (45, 51, 77, 79), (46, 76, 77, 51), (44, 50, 80, 78), (45, 79, 80, 50), (42, 86, 91, 37), (43, 85, 84, 32), (38, 90, 83, 33), (40, 88, 81, 35), (39, 89, 82, 34), (41, 35, 81, 87), (41, 87, 92, 36), (38, 32, 84, 90), (43, 37, 91, 85), (42, 36, 92, 86), (40, 34, 82, 88), (39, 33, 83, 89)])
me_plane_004.materials.append(mat_viajero_plastico)
me_plane_004.use_remesh_preserve_volume = False
me_plane_004.use_remesh_preserve_attributes = False
me_plane_004.use_mirror_vertex_groups = False
me_plane_004.update()
me_plane_003 = bpy.data.meshes.new('Plane.003')
me_plane_003.from_pydata([(0.5302, -0.5508, 0.02284), (-0.8359, -0.2605, 0.02284), (0.5372, 1.615, 0.02284), (-0.9765, 1.711, 0.02284), (0.3038, -0.4957, 0.02284), (-0.6415, -0.6915, 0.02284), (0.5968, 2.29, 0.02284), (-0.9156, 2.423, 0.02284), (0.8699, -4.62, -0.2527), (0.9614, -6.338, -0.2527), (0.001692, -0.6713, 0.02284), (0.5483, -6.319, -0.2527), (0.489, -4.672, -0.2527), (0.4025, -3.04, -0.2527), (0.03197, -1.77, -0.2527), (-0.1099, -0.6078, -0.2527), (0.5448, -0.3621, -0.2527), (0.5731, 0.1333, 0.02284), (0.5568, 0.8246, 0.02284), (-0.9801, 0.9071, 0.02284), (-0.9386, 0.187, 0.02284), (-0.8538, 2.946, 0.02284), (-0.7709, 3.321, 0.02284), (0.6178, 2.693, 0.02284), (0.7415, 3.256, 0.02284), (0.8888, 3.638, 0.02284), (1.126, 4.192, 0.02284), (1.487, 4.682, 0.02284), (1.596, 5.115, 0.02284), (1.616, 5.81, 0.02284), (0.9252, 6.338, 0.02284), (0.3892, 6.173, 0.02284), (-0.6695, 3.753, 0.02284), (-0.5251, 4.348, 0.02284), (-0.3436, 4.944, 0.02284), (-0.1442, 5.548, 0.02284), (-0.199, 0.8604, 0.02284), (-0.07504, 0.1292, 0.02284), (-0.5438, 0.166, 0.02284), (0.2726, 0.1185, 0.02284), (0.1266, 1.621, 0.02284), (-0.2149, 1.662, 0.02284), (0.2667, 0.8861, 0.02284), (-0.5584, 0.8935, 0.02284), (-0.5617, 1.693, 0.02284), (0.201, 2.357, 0.02284), (-0.1782, 2.421, 0.02284), (-0.5351, 2.4, 0.02284), (0.2354, 2.852, 0.02284), (-0.1405, 2.9, 0.02284), (-0.5035, 2.923, 0.02284), (0.26, 3.257, 0.02284), (-0.06262, 3.161, 0.02284), (-0.4128, 3.208, 0.02284), (0.01383, 3.604, 0.02284), (0.2577, 4.211, 0.02284), (0.5783, 4.874, 0.02284), (0.7322, 5.322, 0.02284), (1.045, 5.835, 0.02284), (-0.8566, -0.2142, 0.2544), (0.02101, -0.4703, 0.2544), (-0.459, -3.129, 0.2544), (-0.04204, -3.129, 0.2544), (-0.5735, -4.779, 0.2544), (-0.5209, -1.854, 0.2544), (-0.0187, -1.775, 0.2544), (-0.6527, -6.313, 0.2544), (-0.1987, -4.827, 0.2544), (-0.2954, -6.333, 0.2544), (0.7954, -2.968, -0.2527), (0.5868, -1.724, -0.2527), (1.387, 4.115, 0.02284), (-0.4196, 4.646, 0.02284), (0.421, 4.546, 0.02284), (0.3471, 2.457, 0.326), (-0.02474, 3.191, 0.326), (0.03348, 2.491, 0.326), (-0.01836, 2.792, 0.326), (0.3614, 1.998, 0.326), (0.1095, 1.996, 0.326), (0.5045, 1.599, 0.326), (0.8218, 0.9543, 0.326), (1.149, 0.2497, 0.326), (1.553, -0.4914, 0.326), (2.08, -1.298, 0.326), (1.941, -1.436, 0.326), (1.409, -0.62, 0.326), (1.0, 0.1049, 0.326), (0.6201, 0.8746, 0.326), (0.3103, 1.486, 0.326), (-0.4305, 2.262, -0.326), (-0.1703, 3.042, -0.326), (-0.6273, 2.508, -0.326), (-0.4492, 2.757, -0.326), (-0.747, 1.929, -0.326), (-0.926, 2.106, -0.326), (-0.9303, 1.547, -0.326), (-1.166, 0.8678, -0.326), (-1.438, 0.14, -0.326), (-1.681, -0.6686, -0.326), (-1.884, -1.61, -0.326), (-2.08, -1.609, -0.326), (-1.874, -0.6562, -0.326), (-1.645, 0.1439, -0.326), (-1.365, 0.9552, -0.326), (-1.148, 1.605, -0.326)], [], [(15, 14, 70, 16), (70, 14, 13, 69), (69, 13, 12, 8), (8, 12, 11, 9), (5, 10, 37, 38), (4, 39, 37, 10), (39, 42, 36, 37), (38, 37, 36, 43), (42, 40, 41, 36), (43, 36, 41, 44), (40, 45, 46, 41), (44, 41, 46, 47), (45, 48, 49, 46), (47, 46, 49, 50), (48, 51, 52, 49), (50, 49, 52, 53), (7, 47, 50, 21), (3, 44, 47, 7), (19, 43, 44, 3), (20, 38, 43, 19), (38, 20, 1, 5), (39, 4, 0, 17), (42, 39, 17, 18), (18, 2, 40, 42), (2, 6, 45, 40), (51, 54, 53, 52), (23, 24, 51, 48), (6, 23, 48, 45), (21, 50, 53, 22), (53, 54, 32, 22), (24, 25, 54, 51), (56, 27, 28, 57), (73, 71, 27, 56), (54, 25, 26, 55), (54, 55, 33, 32), (73, 56, 34, 72), (56, 57, 35, 34), (31, 35, 57, 58), (57, 28, 29, 58), (58, 29, 30, 31), (65, 60, 59, 64), (64, 61, 62, 65), (61, 63, 67, 62), (63, 66, 68, 67), (55, 26, 71, 73), (55, 73, 72, 33), (86, 85, 84, 83), (87, 86, 83, 82), (88, 87, 82, 81), (89, 88, 81, 80), (78, 79, 89, 80), (74, 76, 79, 78), (74, 75, 77, 76), (102, 101, 100, 99), (103, 102, 99, 98), (104, 103, 98, 97), (105, 104, 97, 96), (94, 95, 105, 96), (90, 92, 95, 94), (90, 91, 93, 92)])
me_plane_003.polygons.foreach_set('material_index', [2, 2, 2, 2, 0, 0, 0, 0, 0, 0, 0, 0, 0, 0, 0, 0, 0, 0, 0, 0, 0, 0, 0, 0, 0, 0, 0, 0, 0, 0, 0, 0, 0, 0, 0, 0, 0, 0, 0, 0, 0, 0, 0, 0, 0, 0, 0, 0, 0, 0, 0, 0, 0, 2, 2, 2, 2, 2, 2, 2])
me_plane_003.materials.append(mat_viajero_piel_mid)
me_plane_003.materials.append(mat_viajero_piel_front)
me_plane_003.materials.append(mat_viajero_piel_back)
me_plane_003.use_remesh_preserve_volume = False
me_plane_003.use_remesh_preserve_attributes = False
me_plane_003.use_mirror_vertex_groups = False
me_plane_003.update()
me_plane_002 = bpy.data.meshes.new('Plane.002')
me_plane_002.from_pydata([(13.88, 32.58, 14.84), (11.89, 32.69, 14.84), (13.15, 44.53, 14.84), (11.15, 44.53, 14.84), (11.06, 6.923, 14.84), (9.074, 7.158, 14.84), (8.123, -6.675, 14.84), (6.148, -6.361, 14.84), (2.537, -27.48, 14.84), (0.7406, -26.6, 14.84), (-6.887, -38.07, 14.84), (-8.158, -36.53, 14.84), (-17.41, -47.02, 14.84), (-18.16, -45.17, 14.84), (-27.44, -49.63, 14.84), (-27.92, -47.69, 14.84), (25.62, 49.63, -14.84), (23.83, 48.73, -14.84), (27.92, 25.85, -14.84), (25.93, 25.61, -14.84), (27.54, 16.38, -14.84), (25.58, 16.76, -14.84), (24.94, 3.051, -14.84), (23.05, 3.701, -14.84), (20.44, -6.692, -14.84), (18.75, -5.611, -14.84), (10.33, -16.82, -14.84), (9.073, -15.27, -14.84), (4.078, -20.14, -14.84), (2.864, -18.55, -14.84)], [], [(1, 0, 2, 3), (0, 1, 5, 4), (4, 5, 7, 6), (6, 7, 9, 8), (8, 9, 11, 10), (10, 11, 13, 12), (12, 13, 15, 14), (16, 17, 19, 18), (18, 19, 21, 20), (20, 21, 23, 22), (22, 23, 25, 24), (24, 25, 27, 26), (26, 27, 29, 28)])
me_plane_002.materials.append(mat_viajero_plastico)
me_plane_002.use_remesh_preserve_volume = False
me_plane_002.use_remesh_preserve_attributes = False
me_plane_002.use_mirror_vertex_groups = False
me_plane_002.update()
me_plane_001 = bpy.data.meshes.new('Plane.001')
me_plane_001.from_pydata([(0.5058, -0.83, -4.775e-08), (-0.6921, -0.9069, -6.587e-08), (0.6612, 0.895, -1.068e-07), (-0.5697, 0.9069, -1.058e-07), (0.7947, 0.705, 1.068e-07), (-0.695, 0.6021, 8.326e-08), (-0.7947, -0.5377, -7.687e-08), (0.6541, -0.4414, -5.45e-08)], [], [(5, 4, 2, 3), (6, 7, 4, 5), (1, 0, 7, 6)])
me_plane_001.materials.append(mat_viajero_cuero)
me_plane_001.use_remesh_preserve_volume = False
me_plane_001.use_remesh_preserve_attributes = False
me_plane_001.use_mirror_vertex_groups = False
me_plane_001.update()
me_viajero_fg_png_000 = bpy.data.meshes.new('viajero_FG.png.000')
me_viajero_fg_png_000.from_pydata([(-1.5, -3.775e-08, -1.0), (-0.5, -3.775e-08, -1.0), (-0.5, 3.775e-08, 0.0), (-1.5, 3.775e-08, 0.0), (-1.5, -3.775e-08, 0.0), (-0.5, -3.775e-08, 0.0), (-0.5, 3.775e-08, 1.0), (-1.5, 3.775e-08, 1.0), (-0.5, -3.775e-08, -1.0), (0.5, -3.775e-08, -1.0), (0.5, 3.775e-08, 0.0), (-0.5, 3.775e-08, 0.0), (-0.5, -3.775e-08, 0.0), (0.5, -3.775e-08, 0.0), (0.5, 3.775e-08, 1.0), (-0.5, 3.775e-08, 1.0), (0.5, -3.775e-08, -1.0), (1.5, -3.775e-08, -1.0), (1.5, 3.775e-08, 0.0), (0.5, 3.775e-08, 0.0), (0.5, -3.775e-08, 0.0), (1.5, -3.775e-08, 0.0), (1.5, 3.775e-08, 1.0), (0.5, 3.775e-08, 1.0)], [], [(0, 1, 2, 3), (4, 5, 6, 7), (8, 9, 10, 11), (12, 13, 14, 15), (16, 17, 18, 19), (20, 21, 22, 23)])
_uv = me_viajero_fg_png_000.uv_layers.new(name='UVMap')
_uv.uv.foreach_set('vector', [0.0, 0.0, 1.0, 0.0, 1.0, 1.0, 0.0, 1.0, 0.0, 0.0, 1.0, 0.0, 1.0, 1.0, 0.0, 1.0, 0.0, 0.0, 1.0, 0.0, 1.0, 1.0, 0.0, 1.0, 0.0, 0.0, 1.0, 0.0, 1.0, 1.0, 0.0, 1.0, 0.0, 0.0, 1.0, 0.0, 1.0, 1.0, 0.0, 1.0, 0.0, 0.0, 1.0, 0.0, 1.0, 1.0, 0.0, 1.0])
me_viajero_fg_png_000.materials.append(mat_fx_polvo)
me_viajero_fg_png_000.use_remesh_preserve_volume = False
me_viajero_fg_png_000.use_remesh_preserve_attributes = False
me_viajero_fg_png_000.use_mirror_vertex_groups = False
me_viajero_fg_png_000.update()
me_viajero_fg_png_001 = bpy.data.meshes.new('viajero_FG.png.001')
me_viajero_fg_png_001.from_pydata([(-0.9958, -0.5475, 0.0), (0.9958, -0.5475, 0.0), (0.9958, 0.5475, 0.0), (-0.9958, 0.5475, 0.0)], [], [(0, 1, 2, 3)])
_uv = me_viajero_fg_png_001.uv_layers.new(name='UVMap')
_uv.uv.foreach_set('vector', [0.0, 0.0, 1.0, 0.0, 1.0, 1.0, 0.0, 1.0])
me_viajero_fg_png_001.materials.append(mat_viajero_fg)
me_viajero_fg_png_001.use_remesh_preserve_volume = False
me_viajero_fg_png_001.use_remesh_preserve_attributes = False
me_viajero_fg_png_001.use_mirror_vertex_groups = False
me_viajero_fg_png_001.update()
me_viajero_md_png_001 = bpy.data.meshes.new('viajero_MD.png.001')
me_viajero_md_png_001.from_pydata([(-0.9958, -0.5475, 0.0), (0.9958, -0.5475, 0.0), (0.9958, 0.5475, 0.0), (-0.9958, 0.5475, 0.0)], [], [(0, 1, 2, 3)])
_uv = me_viajero_md_png_001.uv_layers.new(name='UVMap')
_uv.uv.foreach_set('vector', [0.0, 0.0, 1.0, 0.0, 1.0, 1.0, 0.0, 1.0])
me_viajero_md_png_001.materials.append(mat_viajero_md)
me_viajero_md_png_001.use_remesh_preserve_volume = False
me_viajero_md_png_001.use_remesh_preserve_attributes = False
me_viajero_md_png_001.use_mirror_vertex_groups = False
me_viajero_md_png_001.update()
me_viajero_bg_png_001 = bpy.data.meshes.new('viajero_BG.png.001')
me_viajero_bg_png_001.from_pydata([(-0.9958, -0.5475, 0.0), (0.9958, -0.5475, 0.0), (0.9958, 0.5475, 0.0), (-0.9958, 0.5475, 0.0)], [], [(0, 1, 2, 3)])
_uv = me_viajero_bg_png_001.uv_layers.new(name='UVMap')
_uv.uv.foreach_set('vector', [0.0, 0.0, 1.0, 0.0, 1.0, 1.0, 0.0, 1.0])
me_viajero_bg_png_001.materials.append(mat_viajero_bg)
me_viajero_bg_png_001.use_remesh_preserve_volume = False
me_viajero_bg_png_001.use_remesh_preserve_attributes = False
me_viajero_bg_png_001.use_mirror_vertex_groups = False
me_viajero_bg_png_001.update()
arm_rig_viajero_frente = bpy.data.armatures.new('RIG_VIAJERO_FRENTE')  # bones are not reproduced
arm_rig_viajero_perfil = bpy.data.armatures.new('RIG_VIAJERO_PERFIL')  # bones are not reproduced

# ---- objects
ob_hemi = bpy.data.objects.new('Hemi', light_hemi)
ob_rig_viajero_frente = bpy.data.objects.new('RIG_VIAJERO_FRENTE', arm_rig_viajero_frente)
ob_char_viajero_mesh = bpy.data.objects.new('CHAR_VIAJERO_MESH', me_char_viajero_mesh)
ob_plane_015 = bpy.data.objects.new('Plane.015', me_plane_016)
ob_hemi_001 = bpy.data.objects.new('Hemi.001', light_hemi_001)
ob_char_viajero = bpy.data.objects.new('CHAR_VIAJERO', None)
ob_cube_004 = bpy.data.objects.new('Cube.004', me_cube_004)
ob_cube_002 = bpy.data.objects.new('Cube.002', me_cube_002)
ob_camera_001 = bpy.data.objects.new('Camera.001', cam_camera)
ob_rig_viajero_perfil = bpy.data.objects.new('RIG_VIAJERO_PERFIL', arm_rig_viajero_perfil)
ob_empty_003 = bpy.data.objects.new('Empty.003', None)
ob_char_viajero_perfil_mesh = bpy.data.objects.new('CHAR_VIAJERO_PERFIL_MESH', me_char_viajero_perfil_mesh)
ob_cube_001 = bpy.data.objects.new('Cube.001', me_cube_001)
ob_cube = bpy.data.objects.new('Cube', me_cube)
ob_spot = bpy.data.objects.new('Spot', light_spot)
ob_cone = bpy.data.objects.new('Cone', me_cone)
ob_cube_003 = bpy.data.objects.new('Cube.003', me_cube_003)
ob_plane_008 = bpy.data.objects.new('Plane.008', me_plane_009)
ob_camera = bpy.data.objects.new('Camera', cam_camera_001)
ob_plane_007 = bpy.data.objects.new('Plane.007', me_plane_008)
ob_plane_013 = bpy.data.objects.new('Plane.013', me_plane_007)
ob_plane_006 = bpy.data.objects.new('Plane.006', me_plane_006)
ob_plane_005 = bpy.data.objects.new('Plane.005', me_plane_005)
ob_plane_004 = bpy.data.objects.new('Plane.004', me_plane_004)
ob_plane_003 = bpy.data.objects.new('Plane.003', me_plane_003)
ob_plane_002 = bpy.data.objects.new('Plane.002', me_plane_002)
ob_plane_001 = bpy.data.objects.new('Plane.001', me_plane_001)
ob_empty_002 = bpy.data.objects.new('Empty.002', None)
ob_empty_001 = bpy.data.objects.new('Empty.001', None)
ob_empty = bpy.data.objects.new('Empty', None)
ob_viajero_fg_png_000 = bpy.data.objects.new('viajero_FG.png.000', me_viajero_fg_png_000)
ob_viajero_fg_png_001 = bpy.data.objects.new('viajero_FG.png.001', me_viajero_fg_png_001)
ob_viajero_md_png_001 = bpy.data.objects.new('viajero_MD.png.001', me_viajero_md_png_001)
ob_viajero_bg_png_001 = bpy.data.objects.new('viajero_BG.png.001', me_viajero_bg_png_001)

# ---- transforms, parenting, visibility, modifiers, constraints
ob_hemi.location = (-3.092, -3.972e-07, 2.956)
ob_hemi.rotation_euler = (4.522e-08, -0.7254, -1.191e-07)
ob_hemi.hide_viewport = True
ob_hemi.lineart.crease_threshold = 0.0
ob_rig_viajero_frente.location = (0.0, 0.0, 0.0)
ob_rig_viajero_frente.show_in_front = True
ob_rig_viajero_frente.lineart.crease_threshold = 0.0
ob_char_viajero_mesh.parent = ob_rig_viajero_frente
ob_char_viajero_mesh.location = (0.0, 0.0, 0.0)
ob_char_viajero_mesh.display_type = 'SOLID'
ob_char_viajero_mesh.lineart.crease_threshold = 0.0
_vg = ob_char_viajero_mesh.vertex_groups.new(name='MOCHILA')
for _i, _w in zip([16, 17, 18, 19, 20, 21, 22, 23, 24, 25, 26, 27, 28, 29, 30, 31, 32, 33, 34, 35, 36, 37, 38, 39, 40, 41, 42, 43, 44, 45, 46, 47, 48, 49, 50, 51, 52, 53, 54, 55, 56, 57, 58, 59, 60, 61, 62, 63, 64, 65, 66, 67, 68, 69, 70, 71, 72, 73, 74, 75, 76, 77, 78, 79, 80, 81, 82, 83, 196, 197, 198, 199, 200, 201, 202, 203, 204, 205, 206, 207, 209, 210, 211, 213, 214, 215, 216, 218, 219, 223, 224, 229, 230, 231, 232, 233, 234, 235, 236, 238, 246, 250, 251, 252, 253, 254, 255, 256, 257, 258, 259, 260, 261, 262, 263, 267, 268, 269, 270, 271, 272, 273, 274, 276, 277, 278, 279, 280, 281, 282, 283, 284, 285, 286, 287, 288, 289, 290, 291, 292, 293, 294, 295, 296], [1.0, 1.0, 1.0, 1.0, 1.0, 1.0, 1.0, 1.0, 1.0, 1.0, 1.0, 1.0, 1.0, 1.0, 1.0, 1.0, 1.0, 1.0, 1.0, 1.0, 1.0, 1.0, 1.0, 1.0, 1.0, 1.0, 1.0, 1.0, 1.0, 1.0, 1.0, 1.0, 1.0, 1.0, 1.0, 1.0, 1.0, 1.0, 1.0, 1.0, 1.0, 1.0, 1.0, 1.0, 1.0, 1.0, 1.0, 1.0, 1.0, 1.0, 1.0, 1.0, 1.0, 1.0, 1.0, 1.0, 1.0, 1.0, 1.0, 1.0, 1.0, 1.0, 1.0, 1.0, 1.0, 1.0, 1.0, 1.0, 0.0, 0.0, 0.0, 0.0, 0.0, 0.0, 0.0, 0.0, 0.0, 0.0, 0.0, 0.0, 0.0, 0.0, 0.0, 0.00461, 0.0, 0.0, 0.0, 0.0, 0.0, 0.0, 0.0, 0.0, 0.0, 0.0, 0.0, 0.001445, 0.0, 0.0, 0.03599, 0.02665, 0.02608, 0.0, 0.0, 0.0, 0.0, 0.0, 0.0, 0.0, 0.0, 0.0, 0.0, 0.0, 0.0, 0.0, 0.0, 0.0, 0.0, 0.0, 0.0, 0.0, 0.0, 0.0, 0.0, 0.0, 0.0, 0.0, 0.0, 0.0, 0.0, 0.0, 0.0, 0.0, 0.0, 0.0, 0.0, 0.0, 0.0, 0.0, 0.0, 0.0, 0.02896, 0.04, 0.0472, 0.04114]): _vg.add([_i], _w, 'REPLACE')
_vg = ob_char_viajero_mesh.vertex_groups.new(name='CABEZA')
for _i, _w in zip([84, 85, 86, 87, 88, 89, 90, 91, 92, 93, 100, 101, 102, 103, 104, 105, 106, 107, 108, 109, 110, 111, 112, 113, 114, 115, 116, 117, 118, 119, 120, 121, 122, 123, 124, 125, 126, 127, 128, 129, 130, 131, 132, 133, 134, 135, 136, 137, 138, 139, 140, 141, 142, 143, 144, 145, 146, 147, 148, 149, 212, 235, 236, 237, 238, 239, 240, 241, 242, 243, 244, 245, 246, 247, 248, 249, 287, 288, 289, 290, 291, 292, 293, 294, 295, 296, 297, 298, 299, 300], [0.9394, 0.9395, 0.9477, 0.9473, 0.2097, 0.209, 0.000758, 0.0005652, 0.0, 0.0, 0.9653, 0.9645, 0.8735, 0.8315, 0.5465, 0.5408, 0.04923, 0.05112, 0.0, 0.0, 0.0, 0.0, 0.0, 0.0, 0.947, 0.9934, 0.9959, 0.9488, 0.9756, 0.9743, 0.9544, 0.948, 0.9636, 0.9954, 0.9978, 0.9667, 0.984, 0.9852, 0.9711, 0.9634, 0.9852, 0.9723, 0.9515, 0.9688, 0.9935, 0.9957, 0.9997, 0.9998, 1.0, 1.0, 1.0, 1.0, 1.0, 1.0, 1.0, 1.0, 1.0, 1.0, 0.9928, 0.9898, 0.0002427, 0.008616, 0.2701, 0.04405, 0.2397, 0.4077, 0.7024, 0.8451, 0.9656, 1.0, 1.0, 1.0, 0.379, 0.7181, 0.8609, 0.9694, 0.0003851, 0.0007581, 0.0007379, 0.05074, 0.0392, 0.0352, 0.2167, 0.1916, 0.213, 0.3968, 0.7048, 0.8313, 0.9346, 0.9996]): _vg.add([_i], _w, 'REPLACE')
_vg = ob_char_viajero_mesh.vertex_groups.new(name='CUELLO')
for _i, _w in zip([84, 85, 86, 87, 88, 89, 90, 91, 100, 101, 102, 103, 104, 105, 106, 107, 108, 109, 110, 111, 112, 113, 114, 117, 120, 121, 122, 125, 126, 128, 129, 130, 131, 132, 212, 213, 235, 236, 237, 238, 239, 240, 241, 242, 243, 244, 245, 246, 247, 248, 249, 287, 288, 289, 290, 291, 292, 293, 294, 295, 296, 297, 298, 299, 300], [0.5095, 0.5523, 0.3459, 0.3232, 0.7335, 0.7337, 0.008295, 0.006883, 0.0606, 0.07143, 0.3674, 0.384, 0.625, 0.5669, 0.1886, 0.1867, 0.05604, 0.06732, 0.00124, 0.003647, 0.0002737, 0.0009756, 0.3223, 0.166, 0.1831, 0.347, 0.0848, 0.06067, 6.136e-07, 0.04484, 0.06049, 3.639e-06, 0.03862, 0.1328, 0.04264, 0.001308, 0.139, 0.5126, 0.2302, 0.6534, 0.5923, 0.2976, 0.1549, 0.03439, 0.0, 0.0, 0.0, 0.5949, 0.2819, 0.1391, 0.03063, 0.08021, 0.05545, 0.08155, 0.2371, 0.266, 0.1802, 0.6464, 0.6255, 0.601, 0.5621, 0.2952, 0.1687, 0.06541, 0.0004028]): _vg.add([_i], _w, 'REPLACE')
_vg = ob_char_viajero_mesh.vertex_groups.new(name='VIAJERO_ROOT')
_vg.add([0, 1, 2, 3, 4, 5, 6, 7, 8, 9, 10, 11, 12, 13, 14, 15], 1.0, 'REPLACE')
_vg = ob_char_viajero_mesh.vertex_groups.new(name='OJO.R')
_vg.add([156, 157, 158, 159, 160, 161], 1.0, 'REPLACE')
_vg = ob_char_viajero_mesh.vertex_groups.new(name='OJO.L')
_vg.add([162, 163, 164, 165, 166, 167], 1.0, 'REPLACE')
_vg = ob_char_viajero_mesh.vertex_groups.new(name='BOCA')
_vg.add([150, 151, 152, 153, 154, 155], 1.0, 'REPLACE')
_vg = ob_char_viajero_mesh.vertex_groups.new(name='COLUMNA.002')
_vg = ob_char_viajero_mesh.vertex_groups.new(name='COLUMNA.1')
for _i, _w in zip([196, 197, 198, 199, 200, 201, 202, 203, 204, 205, 216, 231, 232, 233, 234, 278, 279, 280, 281, 282, 283, 284, 285, 286], [1.0, 1.0, 0.9996, 0.9988, 0.9996, 1.0, 0.9996, 0.9983, 0.996, 0.9993, 0.1903, 1.0, 0.354, 0.2925, 0.9999, 0.3039, 0.9996, 0.9988, 0.9996, 0.0002993, 0.0, 0.3234, 0.2417, 0.001752]): _vg.add([_i], _w, 'REPLACE')
_vg = ob_char_viajero_mesh.vertex_groups.new(name='COLUMNA.2')
for _i, _w in zip([88, 89, 90, 91, 92, 93, 94, 95, 96, 97, 98, 99, 106, 107, 108, 109, 110, 111, 112, 113, 197, 199, 202, 203, 204, 205, 208, 209, 213, 232, 233, 234, 254, 278, 280, 282, 283, 284, 285, 286, 287, 288, 289, 290, 291, 292], [0.009372, 0.01364, 0.3352, 0.3353, 0.7131, 0.713, 0.9658, 0.9647, 0.8949, 0.8937, 0.005032, 0.008722, 0.002688, 0.003945, 0.1796, 0.1975, 0.5033, 0.5018, 0.599, 0.592, 4.891e-06, 0.001235, 0.0004161, 0.001701, 0.00404, 0.000686, 0.103, 0.08054, 0.0002116, 0.646, 0.7061, 6.789e-05, 5.747e-05, 0.6961, 0.001186, 0.84, 1.0, 0.6766, 0.7583, 0.8733, 0.04151, 0.1846, 0.108, 0.0004151, 0.004406, 0.003766]): _vg.add([_i], _w, 'REPLACE')
_vg = ob_char_viajero_mesh.vertex_groups.new(name='COLUMNA.3')
for _i, _w in zip([88, 89, 90, 91, 92, 93, 94, 95, 96, 97, 98, 99, 102, 103, 104, 105, 106, 107, 108, 109, 110, 111, 112, 113, 208, 212, 213, 235, 236, 237, 238, 251, 264, 282, 283, 286, 287, 288, 289, 290, 291, 292, 293, 294, 295], [0.07661, 0.1886, 0.5402, 0.5249, 0.5626, 0.5532, 0.04154, 0.04154, 0.04154, 0.04154, 0.008503, 0.01723, 0.0003941, 0.002748, 0.006671, 0.006671, 0.5053, 0.5003, 0.5429, 0.5421, 0.7997, 0.7834, 0.2572, 0.5258, 0.003226, 0.1546, 0.0924, 0.6915, 0.1452, 0.7198, 0.08021, 0.00255, 0.0, 0.1597, 0.0, 0.125, 0.8779, 0.7592, 0.8097, 0.7117, 0.6904, 0.7809, 0.1079, 0.1429, 0.1389]): _vg.add([_i], _w, 'REPLACE')
_vg = ob_char_viajero_mesh.vertex_groups.new(name='PIERNA_1.R')
for _i, _w in zip([207, 211, 214, 215, 216, 217, 218, 219, 220, 221, 222, 234, 252, 253, 254, 255, 256, 257, 258, 259, 260, 261, 262, 263, 280, 301, 302], [0.3166, 0.2239, 1.0, 1.0, 0.2165, 0.0, 1.0, 1.0, 0.0, 0.0, 0.0, 0.0, 0.0, 0.0, 0.0, 0.0, 0.0, 0.004197, 0.0, 0.0, 0.0, 0.0, 0.0, 0.0, 0.0, 0.2868, 0.2809]): _vg.add([_i], _w, 'REPLACE')
_vg = ob_char_viajero_mesh.vertex_groups.new(name='PIERNA_2.R')
for _i, _w in zip([168, 169, 170, 171, 172, 173, 174, 175, 176, 177, 178, 179, 180, 181, 196, 197, 198, 199, 200, 201, 202, 203, 204, 206, 207, 210, 211, 214, 215, 216, 217, 218, 219, 220, 221, 222, 231, 233, 234, 252, 254, 255, 256, 257, 258, 260, 261, 262, 263, 267, 268, 273, 278, 279, 280, 281, 285, 301, 302], [1.0, 1.0, 1.0, 1.0, 1.0, 1.0, 0.7891, 0.5968, 0.0, 0.0, 0.0, 0.0, 0.0, 0.0, 0.0, 0.0, 5.99e-05, 0.0, 5.99e-05, 0.0, 0.0, 0.0, 0.0, 0.0, 0.0, 0.0, 0.0, 0.0, 0.0, 0.0, 1.0, 0.0, 0.0, 1.0, 1.0, 1.0, 0.0, 0.0, 0.0, 0.0, 0.0, 0.0, 0.0, 0.0, 0.0, 0.0, 0.0, 0.0, 0.0, 0.0, 0.0, 0.0, 0.0, 5.135e-05, 0.0, 5.135e-05, 0.0, 0.7132, 0.7191]): _vg.add([_i], _w, 'REPLACE')
_vg = ob_char_viajero_mesh.vertex_groups.new(name='PIE.R')
for _i, _w in zip([168, 169, 170, 171, 172, 173, 174, 175, 176, 177, 178, 179, 180, 181], [0.0, 0.0, 0.0, 0.0, 0.0, 0.0, 0.2109, 0.4032, 1.0, 1.0, 1.0, 1.0, 1.0, 1.0]): _vg.add([_i], _w, 'REPLACE')
_vg = ob_char_viajero_mesh.vertex_groups.new(name='PIERNA_1.L')
for _i, _w in zip([182, 183, 184, 185, 186, 187, 196, 197, 198, 199, 200, 201, 202, 203, 204, 205, 206, 210, 216, 223, 224, 225, 226, 227, 228, 229, 230, 231, 234, 255, 267, 268, 269, 270, 271, 272, 273, 274, 276, 277, 279, 280, 281, 303, 304], [0.0, 0.0, 0.0, 0.0, 0.0, 0.0, 0.0, 0.0, 5.99e-05, 0.0, 5.99e-05, 0.0, 0.0, 0.0, 0.0, 0.0, 0.3016, 0.2374, 0.2787, 1.0, 1.0, 0.0, 0.0, 0.0, 0.0, 1.0, 1.0, 0.0, 0.0, 0.0, 0.0, 0.0, 0.0, 0.0, 0.0, 0.0, 0.0, 0.0, 0.0, 0.0, 5.135e-05, 0.0, 5.135e-05, 0.283, 0.282]): _vg.add([_i], _w, 'REPLACE')
_vg = ob_char_viajero_mesh.vertex_groups.new(name='PIERNA_2.L')
for _i, _w in zip([182, 183, 184, 185, 186, 187, 188, 189, 190, 191, 192, 193, 194, 195, 223, 224, 225, 226, 227, 228, 229, 230, 303, 304], [0.9958, 1.0, 0.9916, 1.0, 1.0, 1.0, 0.6745, 0.4944, 0.0, 0.0, 0.0, 0.0, 0.0, 0.0, 0.0, 0.0, 1.0, 1.0, 1.0, 1.0, 0.0, 0.0, 0.6863, 0.6872]): _vg.add([_i], _w, 'REPLACE')
_vg = ob_char_viajero_mesh.vertex_groups.new(name='PIE.L')
for _i, _w in zip([182, 184, 186, 187, 188, 189, 190, 191, 192, 193, 194, 195], [0.004221, 0.008352, 0.0, 0.0, 0.3255, 0.5056, 1.0, 1.0, 1.0, 1.0, 1.0, 1.0]): _vg.add([_i], _w, 'REPLACE')
_vg = ob_char_viajero_mesh.vertex_groups.new(name='HOMBRO_0.L')
for _i, _w in zip([212], [0.6425]): _vg.add([_i], _w, 'REPLACE')
_vg = ob_char_viajero_mesh.vertex_groups.new(name='HOMBRO.L')
for _i, _w in zip([208, 212, 237, 264, 265, 266, 267, 268, 273, 274, 275], [0.8938, 0.1601, 0.005977, 1.0, 1.0, 1.0, 0.0, 0.0, 0.0, 0.0, 1.0]): _vg.add([_i], _w, 'REPLACE')
_vg = ob_char_viajero_mesh.vertex_groups.new(name='ANTEBRAZO.L')
for _i, _w in zip([196, 197, 198, 199, 200, 201, 202, 203, 204, 205, 206, 208, 210, 211, 216, 223, 230, 231, 232, 234, 255, 262, 265, 266, 267, 268, 269, 270, 271, 272, 273, 274, 275, 276, 277, 279, 280, 281, 282, 284], [0.0, 0.0, 5.99e-05, 0.0, 5.99e-05, 0.0, 0.0, 0.0, 0.0, 0.0, 0.0, 0.0, 0.0, 0.0, 0.0, 0.0, 0.0, 0.0, 0.0, 0.0, 0.0, 0.0, 0.0, 0.0, 1.0, 1.0, 1.0, 0.0, 0.0, 1.0, 1.0, 1.0, 0.0, 0.0, 0.0, 5.135e-05, 0.0, 5.135e-05, 0.0, 0.0]): _vg.add([_i], _w, 'REPLACE')
_vg = ob_char_viajero_mesh.vertex_groups.new(name='BRAZO.L')
for _i, _w in zip([198, 200, 203, 204, 205, 206, 208, 230, 232, 265, 266, 267, 268, 269, 270, 271, 272, 273, 274, 275, 276, 277, 278, 279, 280, 281], [5.99e-05, 5.99e-05, 0.0, 0.0, 0.0, 0.0, 0.0, 0.0, 0.0, 0.0, 0.0, 0.0, 0.0, 0.0, 1.0, 1.0, 0.0, 0.0, 0.0, 0.0, 1.0, 1.0, 0.0, 5.135e-05, 0.0, 5.135e-05]): _vg.add([_i], _w, 'REPLACE')
_vg = ob_char_viajero_mesh.vertex_groups.new(name='HOMBRO_0.R')
for _i, _w in zip([213], [0.608]): _vg.add([_i], _w, 'REPLACE')
_vg = ob_char_viajero_mesh.vertex_groups.new(name='HOMBRO.R')
for _i, _w in zip([197, 199, 202, 204, 207, 209, 213, 233, 234, 235, 236, 250, 251, 252, 253, 254, 255, 256, 257, 258, 259, 260, 261, 262, 263, 280, 286, 289, 292], [0.0, 0.0, 0.0, 0.0, 0.0, 0.9195, 0.2935, 1.932e-05, 0.0, 0.1609, 0.03607, 1.0, 0.9974, 1.0, 1.0, 0.0, 0.0, 0.0, 0.0, 0.0, 0.0, 0.0, 0.0, 0.0, 0.0, 0.0, 0.0, 0.0, 0.0]): _vg.add([_i], _w, 'REPLACE')
_vg = ob_char_viajero_mesh.vertex_groups.new(name='ANTEBRAZO.R')
for _i, _w in zip([196, 197, 198, 199, 200, 201, 202, 203, 204, 205, 206, 207, 208, 209, 210, 211, 212, 213, 214, 215, 216, 217, 218, 219, 221, 223, 231, 232, 233, 234, 235, 237, 250, 251, 252, 253, 254, 255, 256, 257, 258, 259, 260, 261, 262, 263, 264, 266, 267, 268, 269, 272, 273, 274, 278, 279, 280, 281, 282, 283, 284, 285, 286, 287, 288, 289, 290, 291, 301, 302], [0.0, 0.0, 5.99e-05, 0.0, 5.99e-05, 0.0, 0.0, 0.0, 0.0, 0.0, 0.0, 0.0, 0.0, 0.0, 0.0, 0.0, 0.0, 0.0, 0.0, 0.0, 0.0, 0.0, 0.0, 0.0, 0.0, 0.0, 0.0, 0.0, 0.0, 0.0, 0.0, 0.0, 0.0, 0.0, 0.0, 0.0, 0.9999, 1.0, 1.0, 0.0, 0.0, 0.0, 0.0, 1.0, 1.0, 1.0, 0.0, 0.0, 0.0, 0.0, 0.0, 0.0, 0.0, 0.0, 0.0, 5.135e-05, 0.0, 5.135e-05, 0.0, 0.0, 0.0, 0.0, 0.0, 0.0, 0.0, 0.0, 0.0, 0.0, 0.0, 0.0]): _vg.add([_i], _w, 'REPLACE')
_vg = ob_char_viajero_mesh.vertex_groups.new(name='BRAZO.R')
for _i, _w in zip([197, 198, 199, 200, 202, 203, 204, 205, 207, 211, 214, 215, 216, 218, 219, 223, 234, 252, 253, 254, 255, 256, 257, 258, 259, 260, 261, 262, 263, 278, 279, 280, 281, 285, 301, 302], [0.0, 5.99e-05, 0.0, 5.99e-05, 0.0, 0.0, 0.0, 0.0, 0.0, 0.0, 0.0, 0.0, 0.0, 0.0, 0.0, 0.0, 0.0, 0.0, 0.0, 0.0, 0.0, 0.0, 0.9958, 1.0, 1.0, 1.0, 0.0, 0.0, 0.0, 0.0, 5.135e-05, 0.0, 5.135e-05, 0.0, 0.0, 0.0]): _vg.add([_i], _w, 'REPLACE')
_vg = ob_char_viajero_mesh.vertex_groups.new(name='BRAZO.R.001')
_m = ob_char_viajero_mesh.modifiers.new('Armature', 'ARMATURE')
_m.object = ob_rig_viajero_frente
ob_plane_015.location = (-0.18, 0.01212, 0.8016)
ob_plane_015.scale = (2.452, 2.452, 2.452)
ob_plane_015.lineart.crease_threshold = 0.0
_vg = ob_plane_015.vertex_groups.new(name='BRAZO.R')
_vg.add([0, 1, 2, 3, 4, 5], 1.0, 'REPLACE')
_m = ob_plane_015.modifiers.new('Armature', 'ARMATURE')
_m.object = ob_rig_viajero_frente
ob_hemi_001.location = (-1.773, -5.442e-07, 4.05)
ob_hemi_001.lineart.crease_threshold = 0.0
ob_char_viajero.location = (0.0, 0.0, 0.0)
ob_char_viajero.empty_display_type = 'CUBE'
ob_char_viajero.empty_display_size = 0.21
ob_char_viajero.empty_image_offset = (0.0, 0.0)
ob_char_viajero.hide_viewport = True
ob_char_viajero.lineart.crease_threshold = 0.0
ob_cube_004.parent = ob_char_viajero
ob_cube_004.location = (0.4159, -7.069e-08, 1.381)
ob_cube_004.hide_viewport = True
ob_cube_004.hide_render = True
ob_cube_004.display_type = 'WIRE'
ob_cube_004.lineart.crease_threshold = 0.0
ob_cube_002.parent = ob_char_viajero
ob_cube_002.location = (0.0, 0.0, 0.6455)
ob_cube_002.hide_viewport = True
ob_cube_002.hide_render = True
ob_cube_002.display_type = 'WIRE'
ob_cube_002.lineart.crease_threshold = 0.0
ob_camera_001.parent = ob_char_viajero
ob_camera_001.location = (0.0, -2.497, 1.334)
ob_camera_001.rotation_euler = (1.439, -2.914e-17, 1.92e-18)
ob_camera_001.hide_viewport = True
ob_camera_001.lineart.crease_threshold = 0.0
ob_rig_viajero_perfil.parent = ob_char_viajero
ob_rig_viajero_perfil.location = (0.0, 0.0, 0.0)
ob_rig_viajero_perfil.display_type = 'WIRE'
ob_rig_viajero_perfil.show_in_front = True
ob_rig_viajero_perfil.lineart.crease_threshold = 0.0
ob_empty_003.parent = ob_rig_viajero_perfil
ob_empty_003.matrix_parent_inverse = Matrix(((0.9924, -4.652e-08, 0.123, -0.08958), (0.123, 1.503e-07, -0.9924, 0.8718), (2.767e-08, 1.0, 1.549e-07, 0.02371), (0.0, 0.0, 0.0, 1.0)))
ob_empty_003.location = (-0.03468, -0.03049, 0.8885)
ob_empty_003.scale = (0.01665, 0.01665, 0.01665)
ob_empty_003.empty_display_type = 'CUBE'
ob_empty_003.empty_image_offset = (0.0, 0.0)
ob_empty_003.lineart.crease_threshold = 0.0
ob_char_viajero_perfil_mesh.parent = ob_rig_viajero_perfil
ob_char_viajero_perfil_mesh.location = (0.0, 0.0, 0.0)
ob_char_viajero_perfil_mesh.lineart.crease_threshold = 0.0
_vg = ob_char_viajero_perfil_mesh.vertex_groups.new(name='MOCHILA')
for _i, _w in zip([165, 166, 167, 168, 169, 170, 171, 172, 173, 174, 175, 176, 177, 178, 179, 180, 181, 182, 183, 184, 185, 186, 187, 188, 189, 190, 191, 192, 193, 194, 195, 196, 197, 198, 199, 200, 201, 202, 203, 204, 205, 206, 207, 208, 209, 210, 211, 212, 213, 214, 215, 216, 217, 218, 219, 220, 221, 222, 223, 224, 225, 226, 227, 228, 229, 230, 231, 232, 233, 234, 235, 343, 344, 345, 346, 347, 348, 349, 350, 351, 352, 353, 354, 355, 356, 357, 358, 359, 360, 361, 362, 363, 364, 365, 366, 367, 368, 369, 370, 371, 372, 373, 374, 375, 376, 377, 378, 379, 380, 381, 382, 383, 384, 385, 386, 387, 388, 389, 390, 391, 392, 393, 394, 395, 396, 397, 398, 399, 400, 401, 402, 403, 404, 405, 406, 407, 408, 409, 410, 411, 412, 413, 414, 415, 416, 417, 418, 419, 420, 459, 460, 461, 462], [0.9873, 1.0, 1.0, 1.0, 1.0, 1.0, 1.0, 1.0, 1.0, 1.0, 1.0, 1.0, 1.0, 0.9985, 1.0, 1.0, 1.0, 1.0, 1.0, 1.0, 1.0, 1.0, 1.0, 1.0, 1.0, 1.0, 1.0, 1.0, 1.0, 1.0, 1.0, 1.0, 1.0, 1.0, 1.0, 1.0, 1.0, 1.0, 1.0, 1.0, 1.0, 1.0, 1.0, 1.0, 1.0, 1.0, 1.0, 1.0, 1.0, 1.0, 1.0, 1.0, 1.0, 1.0, 1.0, 1.0, 1.0, 1.0, 1.0, 1.0, 1.0, 1.0, 1.0, 1.0, 1.0, 1.0, 1.0, 1.0, 1.0, 1.0, 1.0, 1.0, 1.0, 1.0, 1.0, 1.0, 1.0, 1.0, 1.0, 1.0, 1.0, 1.0, 1.0, 1.0, 1.0, 1.0, 1.0, 1.0, 1.0, 1.0, 1.0, 1.0, 1.0, 1.0, 1.0, 1.0, 1.0, 1.0, 1.0, 1.0, 1.0, 1.0, 1.0, 1.0, 1.0, 1.0, 1.0, 1.0, 1.0, 1.0, 1.0, 1.0, 1.0, 1.0, 1.0, 1.0, 1.0, 1.0, 1.0, 1.0, 1.0, 1.0, 1.0, 1.0, 1.0, 1.0, 1.0, 1.0, 1.0, 1.0, 1.0, 1.0, 1.0, 1.0, 1.0, 1.0, 1.0, 1.0, 1.0, 1.0, 1.0, 1.0, 1.0, 1.0, 1.0, 1.0, 1.0, 1.0, 1.0, 1.0, 0.9992, 1.0, 1.0]): _vg.add([_i], _w, 'REPLACE')
_vg = ob_char_viajero_perfil_mesh.vertex_groups.new(name='CABEZA')
for _i, _w in zip([8, 9, 10, 11, 12, 13, 14, 15, 24, 25, 26, 27, 28, 29, 30, 31, 32, 33, 34, 35, 44, 60, 61, 62, 63, 64, 65, 66, 67, 68, 69, 70, 71, 72, 73, 83, 89, 90, 91, 92, 93, 94, 95, 96, 109, 110, 111, 113, 115, 144, 145, 146, 147, 148, 149, 150, 151, 152, 153, 154, 155, 156, 157, 158, 159, 160, 161, 162, 163, 164, 165, 280, 281, 282, 283, 284, 285, 286, 287, 288, 289, 290, 291, 292, 309, 310, 311, 312, 313, 314, 315, 316, 317, 318, 319, 320, 321, 322, 323, 324, 325, 326, 327, 328, 329, 330, 331, 332, 333, 334, 335, 336, 337, 338, 339, 340, 341, 342], [0.5425, 0.5543, 0.7782, 0.7844, 0.011, 0.004484, 0.0, 0.0, 0.8179, 0.8059, 0.5243, 0.5173, 0.4292, 0.4326, 0.4878, 0.3007, 0.06814, 0.05829, 0.0, 0.0, 0.004875, 0.01121, 0.05701, 0.4059, 0.5137, 0.6172, 0.8239, 0.9883, 1.0, 1.0, 1.0, 0.2844, 0.653, 0.9018, 0.9575, 0.0, 0.1762, 0.02634, 0.007996, 0.2364, 0.5946, 0.8836, 0.9777, 1.0, 0.6212, 0.8393, 0.8209, 0.0003752, 0.001854, 0.9404, 0.9999, 1.0, 1.0, 0.974, 1.0, 1.0, 1.0, 0.9822, 0.9137, 0.8654, 0.7784, 0.7974, 0.9092, 0.9665, 0.891, 0.8125, 0.7531, 0.8692, 0.9729, 0.9357, 0.0127, 0.8788, 0.8273, 0.8397, 0.8847, 0.9182, 0.8945, 0.8488, 0.8224, 0.8683, 0.9024, 0.9209, 0.9163, 0.8823, 0.9404, 0.9999, 1.0, 1.0, 0.974, 1.0, 1.0, 1.0, 0.9822, 0.9137, 0.8654, 0.7784, 0.7974, 0.9092, 0.9665, 0.891, 0.8125, 0.7531, 0.8692, 0.9729, 0.9357, 0.8788, 0.8273, 0.8397, 0.8847, 0.9182, 0.8945, 0.8488, 0.8224, 0.8683, 0.9024, 0.9209, 0.9163, 0.8823]): _vg.add([_i], _w, 'REPLACE')
_vg = ob_char_viajero_perfil_mesh.vertex_groups.new(name='CUELLO')
for _i, _w in zip([8, 9, 10, 11, 12, 13, 14, 15, 24, 25, 26, 27, 28, 29, 30, 31, 32, 33, 34, 35, 36, 37, 44, 45, 59, 60, 61, 62, 63, 64, 65, 70, 71, 72, 83, 84, 85, 86, 87, 88, 89, 90, 91, 92, 93, 94, 109, 110, 111, 112, 113, 114, 115, 140, 141, 142, 143, 144, 148, 153, 154, 155, 156, 157, 158, 159, 160, 161, 162, 164, 165, 179, 193, 195, 280, 281, 282, 283, 284, 285, 286, 287, 288, 289, 290, 291, 292, 309, 313, 318, 319, 320, 321, 322, 323, 324, 325, 326, 327, 329, 330, 331, 332, 333, 334, 335, 336, 337, 338, 339, 340, 341, 342, 344, 346, 388, 390], [0.3433, 0.3393, 0.1461, 0.1504, 0.2317, 0.2185, 0.05851, 0.05765, 0.1599, 0.1581, 0.4374, 0.4298, 0.4438, 0.4283, 0.2223, 0.2378, 0.07432, 0.0857, 0.009519, 0.01648, 0.00103, 0.00319, 0.06084, 0.0005362, 0.1396, 0.262, 0.1918, 0.3849, 0.4174, 0.2444, 0.1717, 0.3327, 0.2401, 0.09787, 0.05366, 0.05346, 0.02199, 0.1984, 0.1916, 0.1927, 0.3605, 0.2411, 0.2494, 0.344, 0.2595, 0.1139, 0.2581, 0.1293, 0.128, 0.0, 0.0, 0.0, 0.0002238, 0.0002206, 0.0, 0.001374, 0.0, 0.05957, 0.02603, 0.08635, 0.1124, 0.1528, 0.1645, 0.09084, 0.03349, 0.105, 0.1413, 0.1565, 0.1308, 0.06428, 0.0, 0.0, 0.0, 0.0, 0.1208, 0.1367, 0.1212, 0.1096, 0.0818, 0.1055, 0.1357, 0.133, 0.1149, 0.09721, 0.07909, 0.08374, 0.1144, 0.05957, 0.02603, 0.08635, 0.1124, 0.1528, 0.1645, 0.09084, 0.03349, 0.105, 0.1413, 0.1565, 0.1308, 0.06428, 0.1208, 0.1367, 0.1212, 0.1096, 0.0818, 0.1055, 0.1357, 0.133, 0.1149, 0.09721, 0.07909, 0.08374, 0.1144, 0.0, 0.0, 0.0, 0.0]): _vg.add([_i], _w, 'REPLACE')
_vg = ob_char_viajero_perfil_mesh.vertex_groups.new(name='PIERNA_2.R')
for _i, _w in zip([101, 104, 105, 106, 244, 245, 246, 247, 248, 249, 250, 251, 252, 253, 254, 255, 256, 257, 258, 259, 274, 275, 431, 432, 433, 434, 435, 436, 437, 438, 439, 440, 441, 442, 443, 444, 445, 446], [1.0, 1.0, 1.0, 1.0, 1.0, 1.0, 1.0, 1.0, 1.0, 1.0, 0.3517, 0.4884, 0.0, 5.532e-05, 0.0, 0.0, 0.0, 0.0, 0.0, 0.0, 0.3688, 0.4193, 1.0, 1.0, 1.0, 1.0, 1.0, 1.0, 0.3517, 0.4884, 0.0, 5.532e-05, 0.0, 0.0, 0.0, 0.0, 0.0, 0.0]): _vg.add([_i], _w, 'REPLACE')
_vg = ob_char_viajero_perfil_mesh.vertex_groups.new(name='PIERNA_2.L')
for _i, _w in zip([46, 47, 49, 50, 252, 253, 255, 256, 257, 258, 259, 260, 261, 262, 263, 264, 265, 266, 267, 268, 269, 270, 271, 439, 440, 442, 443, 444, 445, 446, 447, 448, 449, 450, 451, 452, 453, 454, 455, 456, 457, 458], [1.0, 1.0, 1.0, 1.0, 0.0, 0.0, 0.0, 0.0, 0.0, 1.0, 1.0, 1.0, 1.0, 1.0, 1.0, 0.3081, 0.1907, 0.0, 0.001504, 0.0, 0.0, 0.0, 0.0, 0.0, 0.0, 0.0, 0.0, 0.0, 1.0, 1.0, 1.0, 1.0, 1.0, 1.0, 0.3081, 0.1907, 0.0, 0.001504, 0.0, 0.0, 0.0, 0.0]): _vg.add([_i], _w, 'REPLACE')
_vg = ob_char_viajero_perfil_mesh.vertex_groups.new(name='PIERNA_1.R')
for _i, _w in zip([39, 42, 43, 48, 53, 97, 98, 99, 100, 101, 102, 103, 274, 275, 278, 279, 422], [0.0, 0.0, 0.0, 0.0, 0.0, 1.0, 0.9932, 1.0, 1.0, 0.0, 1.0, 1.0, 0.6312, 0.5807, 1.0, 1.0, 0.0]): _vg.add([_i], _w, 'REPLACE')
_vg = ob_char_viajero_perfil_mesh.vertex_groups.new(name='PIE.R')
for _i, _w in zip([250, 251, 252, 253, 437, 438, 439, 440], [0.4135, 0.5116, 0.9521, 0.9999, 0.4135, 0.5116, 0.9521, 0.9999]): _vg.add([_i], _w, 'REPLACE')
_vg = ob_char_viajero_perfil_mesh.vertex_groups.new(name='PIE.R.001')
for _i, _w in zip([250, 252, 254, 255, 256, 257, 437, 439, 441, 442, 443, 444], [0.2348, 0.04795, 1.0, 1.0, 1.0, 1.0, 0.2348, 0.04795, 1.0, 1.0, 1.0, 1.0]): _vg.add([_i], _w, 'REPLACE')
_vg = ob_char_viajero_perfil_mesh.vertex_groups.new(name='PIE.L.001')
_vg.add([268, 269, 270, 271, 455, 456, 457, 458], 1.0, 'REPLACE')
_vg = ob_char_viajero_perfil_mesh.vertex_groups.new(name='PIE.L')
for _i, _w in zip([264, 265, 266, 267, 451, 452, 453, 454], [0.6919, 0.8093, 1.0, 0.9985, 0.6919, 0.8093, 1.0, 0.9985]): _vg.add([_i], _w, 'REPLACE')
_vg = ob_char_viajero_perfil_mesh.vertex_groups.new(name='PIERNA_1.L')
for _i, _w in zip([38, 42, 43, 48, 51, 52, 53, 54, 98, 107, 108, 178, 272, 273, 276, 277, 278, 279, 421, 422, 460], [0.008256, 0.0, 0.0, 0.0, 1.0, 1.0, 1.0, 1.0, 0.00681, 1.0, 1.0, 0.001536, 1.0, 1.0, 1.0, 1.0, 0.0, 0.0, 1.0, 1.0, 0.0007678]): _vg.add([_i], _w, 'REPLACE')
_vg = ob_char_viajero_perfil_mesh.vertex_groups.new(name='BRAZO.R')
for _i, _w in zip([0, 1, 2, 3, 4, 5, 6, 7, 121, 122, 123, 124, 132, 133, 236, 243, 423, 430], [1.0, 1.0, 1.0, 1.0, 1.0, 1.0, 1.0, 1.0, 1.0, 1.0, 1.0, 1.0, 0.0, 0.0, 0.0, 0.0, 0.0, 0.0]): _vg.add([_i], _w, 'REPLACE')
_vg = ob_char_viajero_perfil_mesh.vertex_groups.new(name='HOMBRO.R')
for _i, _w in zip([28, 29, 30, 55, 56, 75, 76, 77, 80, 89, 112, 113, 114, 115, 116, 117, 236, 237, 238, 239, 241, 242, 243, 423, 424, 425, 426, 428, 429, 430], [0.0, 0.0, 0.0008527, 0.0, 0.0, 0.0, 0.0, 0.0, 0.0, 0.0, 1.0, 1.0, 1.0, 1.0, 1.0, 1.0, 0.0, 0.0, 0.0, 0.0, 0.0, 0.0, 0.0, 0.0, 0.0, 0.0, 0.0, 0.0, 0.0, 0.0]): _vg.add([_i], _w, 'REPLACE')
_vg = ob_char_viajero_perfil_mesh.vertex_groups.new(name='ANTEBRAZO.R')
for _i, _w in zip([55, 56, 74, 75, 76, 77, 80, 118, 119, 120, 125, 126, 127, 236, 237, 238, 239, 241, 242, 243, 423, 424, 425, 426, 428, 429, 430], [0.0, 0.0, 0.0, 0.0, 0.0, 0.0, 0.0, 1.0, 1.0, 0.2505, 0.2283, 0.9852, 1.0, 0.0, 0.0, 0.0, 0.0, 0.0, 0.0, 0.0, 0.0, 0.0, 0.0, 0.0, 0.0, 0.0, 0.0]): _vg.add([_i], _w, 'REPLACE')
_vg = ob_char_viajero_perfil_mesh.vertex_groups.new(name='HOMBRO.L')
for _i, _w in zip([20, 55, 58, 74, 75, 76, 77, 138, 139, 140, 141, 142, 143, 237, 238, 239, 240, 241, 242, 243, 424, 425, 426, 427, 428, 429, 430], [0.0, 0.0, 0.0, 0.0, 0.0, 0.0, 0.0, 1.0, 1.0, 1.0, 1.0, 1.0, 1.0, 0.0, 0.0, 0.0, 0.0, 0.0, 0.0, 0.0, 0.0, 0.0, 0.0, 0.0, 0.0, 0.0, 0.0]): _vg.add([_i], _w, 'REPLACE')
_vg = ob_char_viajero_perfil_mesh.vertex_groups.new(name='ANTEBRAZO.L')
for _i, _w in zip([55, 74, 75, 76, 77, 80, 127, 128, 129, 130, 135, 136, 137, 237, 238, 239, 241, 242, 243, 424, 425, 426, 428, 429, 430], [0.0, 0.0, 0.0, 0.0, 0.0, 0.0, 0.004396, 1.0, 1.0, 1.0, 1.0, 1.0, 1.0, 0.0, 0.0, 0.0, 0.0, 0.0, 0.0, 0.0, 0.0, 0.0, 0.0, 0.0, 0.0]): _vg.add([_i], _w, 'REPLACE')
_vg = ob_char_viajero_perfil_mesh.vertex_groups.new(name='BRAZO.L')
for _i, _w in zip([39, 43, 55, 56, 77, 80, 97, 131, 132, 133, 134, 239, 241, 243, 426, 428, 430], [0.0, 0.0, 0.0, 0.0, 0.0, 0.0, 0.0, 1.0, 1.0, 1.0, 1.0, 0.0, 0.0, 0.0, 0.0, 0.0, 0.0]): _vg.add([_i], _w, 'REPLACE')
_vg = ob_char_viajero_perfil_mesh.vertex_groups.new(name='COLUMNA.1')
for _i, _w in zip([18, 19, 20, 21, 22, 23, 38, 39, 41, 42, 43, 48, 54, 55, 56, 57, 58, 74, 75, 76, 77, 80, 81, 97, 175, 180, 236, 237, 238, 239, 240, 241, 242, 243, 421, 423, 424, 425, 426, 427, 428, 429, 430, 460, 461], [0.1317, 0.1317, 0.1863, 0.1426, 0.1781, 0.1996, 1.0, 1.0, 8.243e-07, 1.0, 1.0, 1.0, 0.0, 0.91, 0.2266, 0.1542, 0.9105, 0.1622, 0.9307, 0.8966, 0.937, 0.1286, 0.1816, 0.0, 0.0, 0.0, 0.8451, 0.9103, 0.8769, 0.8912, 0.3751, 0.4986, 0.4461, 0.656, 0.0, 0.8451, 0.9103, 0.8769, 0.8912, 0.3751, 0.4986, 0.4461, 0.656, 0.0, 0.0]): _vg.add([_i], _w, 'REPLACE')
_vg = ob_char_viajero_perfil_mesh.vertex_groups.new(name='COLUMNA.2')
for _i, _w in zip([12, 13, 14, 15, 16, 17, 18, 19, 20, 21, 22, 23, 30, 31, 32, 33, 34, 35, 36, 37, 39, 40, 41, 43, 44, 45, 55, 56, 57, 58, 59, 61, 74, 75, 76, 77, 78, 79, 80, 81, 82, 83, 84, 85, 86, 87, 88, 89, 90, 91, 97, 236, 237, 238, 239, 240, 241, 242, 243, 423, 424, 425, 426, 427, 428, 429, 430], [0.003995, 0.005205, 0.1777, 0.1863, 0.4604, 0.4219, 0.7637, 0.7963, 0.7241, 0.7332, 0.7555, 0.7589, 0.0002316, 0.0003756, 0.05346, 0.05465, 0.2002, 0.2008, 0.2012, 0.2016, 0.0, 0.5105, 0.6014, 0.0, 0.1796, 0.2306, 0.2723, 0.5983, 0.7536, 0.1906, 0.0284, 0.01701, 0.7073, 0.3785, 0.3493, 0.3373, 0.4586, 0.4442, 0.6857, 0.7164, 0.5047, 0.2016, 0.2156, 0.2227, 0.02821, 0.03833, 0.03859, 3.302e-07, 0.0002827, 0.0002425, 0.0, 0.2397, 0.4006, 0.3868, 0.2718, 0.6204, 0.562, 0.6427, 0.4286, 0.2397, 0.4006, 0.3868, 0.2718, 0.6204, 0.562, 0.6427, 0.4286]): _vg.add([_i], _w, 'REPLACE')
_vg = ob_char_viajero_perfil_mesh.vertex_groups.new(name='COLUMNA.3')
for _i, _w in zip([8, 9, 12, 13, 14, 15, 16, 17, 18, 19, 26, 27, 28, 29, 30, 31, 32, 33, 34, 35, 36, 37, 40, 41, 44, 45, 59, 60, 61, 62, 63, 70, 71, 78, 79, 82, 83, 84, 85, 86, 87, 88, 89, 90, 91, 92, 93, 110], [0.1454, 0.1817, 0.6705, 0.6678, 0.7855, 0.7834, 0.2637, 0.2697, 0.01043, 0.02813, 0.1731, 0.2221, 0.2603, 0.3015, 0.7577, 0.695, 0.8437, 0.8317, 0.7587, 0.7567, 0.7234, 0.7312, 0.3631, 0.2629, 0.8238, 0.7844, 0.8562, 0.674, 0.7672, 0.5438, 0.2786, 0.3793, 0.1408, 0.2651, 0.2639, 0.2629, 0.7641, 0.7549, 0.7724, 0.6998, 0.7238, 0.7653, 0.6007, 0.651, 0.6558, 0.5302, 0.03481, 0.01814]): _vg.add([_i], _w, 'REPLACE')
_vg = ob_char_viajero_perfil_mesh.vertex_groups.new(name='VIAJERO_ROOT')
_vg.add([293, 294, 295, 296, 297, 298, 299, 300, 301, 302, 303, 304, 305, 306, 307, 308], 1.0, 'REPLACE')
_m = ob_char_viajero_perfil_mesh.modifiers.new('Armature', 'ARMATURE')
_m.object = ob_rig_viajero_perfil
ob_cube_001.location = (5.666, -7.283e-08, -1.579)
ob_cube_001.scale = (0.2174, 0.7166, 0.2174)
ob_cube_001.lineart.crease_threshold = 0.0
ob_cube.location = (1.629, -1.323e-08, -0.1182)
ob_cube.scale = (0.2174, 0.7166, 0.2174)
ob_cube.lineart.crease_threshold = 0.0
ob_spot.parent = ob_empty_003
ob_spot.matrix_parent_inverse = Matrix(((60.05, 0.0, 0.0, 2.083), (7.307e-06, 60.05, -2.384e-07, 1.831), (-0.0001018, 0.0, 60.05, -53.36), (0.0, 0.0, 0.0, 1.0)))
ob_spot.location = (-0.03468, -0.03049, 0.8885)
ob_spot.rotation_euler = (-6.711e-06, -1.591, 6.584e-06)
ob_spot.scale = (1.0, 1.0, 1.0)
ob_spot.lineart.crease_threshold = 0.0
ob_cone.parent = ob_empty_003
ob_cone.matrix_parent_inverse = Matrix(((60.05, 0.0, 0.0, 2.083), (7.307e-06, 60.05, -2.384e-07, 1.831), (-0.0001018, 0.0, 60.05, -53.36), (0.0, 0.0, 0.0, 1.0)))
ob_cone.location = (-0.03468, -0.03049, 0.8885)
ob_cone.rotation_euler = (-1.899e-05, -1.578, 1.885e-05)
ob_cone.show_transparent = True
ob_cone.lineart.crease_threshold = 0.0
ob_cube_003.location = (14.81, -1.658e-07, 1.73)
ob_cube_003.scale = (1.0, 0.1138, 1.0)
ob_cube_003.lineart.crease_threshold = 0.0
ob_plane_008.location = (11.7, 0.0, 0.0)
ob_plane_008.scale = (18.4, 0.9788, 4.695)
ob_plane_008.lineart.crease_threshold = 0.0
ob_camera.location = (0.0, -7.556, 0.9227)
ob_camera.rotation_euler = (1.571, -0.0, 0.0)
ob_camera.lineart.crease_threshold = 0.0
ob_plane_007.location = (0.0, 0.0, 0.0)
ob_plane_007.display_type = 'SOLID'
ob_plane_007.lineart.crease_threshold = 0.0
ob_plane_013.location = (0.5253, -0.001096, 0.03231)
ob_plane_013.rotation_euler = (1.571, -0.0, 0.0)
ob_plane_013.scale = (0.05612, 0.05612, 0.05612)
ob_plane_013.display_type = 'SOLID'
ob_plane_013.lineart.crease_threshold = 0.0
ob_plane_006.location = (0.4924, 0.005577, 0.4504)
ob_plane_006.rotation_euler = (1.571, -0.0, 0.0)
ob_plane_006.scale = (0.05612, 0.05612, 0.05612)
ob_plane_006.display_type = 'SOLID'
ob_plane_006.lineart.crease_threshold = 0.0
ob_plane_005.location = (0.3958, 0.02628, 0.5891)
ob_plane_005.rotation_euler = (1.571, -0.0, 1.571)
ob_plane_005.scale = (0.05612, 0.05612, 0.05612)
ob_plane_005.display_type = 'SOLID'
ob_plane_005.lineart.crease_threshold = 0.0
ob_plane_004.location = (0.5466, 0.0008032, 0.7358)
ob_plane_004.rotation_euler = (1.571, -0.0, 0.0)
ob_plane_004.scale = (0.05612, 0.05612, 0.05612)
ob_plane_004.display_type = 'SOLID'
ob_plane_004.lineart.crease_threshold = 0.0
ob_plane_003.location = (0.5048, 0.01232, 0.4318)
ob_plane_003.rotation_euler = (1.571, -0.0, 0.0)
ob_plane_003.scale = (0.05612, 0.05612, 0.05612)
ob_plane_003.display_type = 'SOLID'
ob_plane_003.lineart.crease_threshold = 0.0
ob_plane_002.location = (0.5045, -0.001878, 0.5821)
ob_plane_002.rotation_euler = (1.571, -0.0, 0.0)
ob_plane_002.scale = (0.002169, 0.002169, 0.002169)
ob_plane_002.lineart.crease_threshold = 0.0
ob_plane_001.location = (0.6051, -0.001231, 0.3741)
ob_plane_001.rotation_euler = (1.571, -0.5938, -1.006e-07)
ob_plane_001.scale = (-0.03158, -0.01733, -0.01501)
ob_plane_001.lineart.crease_threshold = 0.0
ob_empty_002.location = (0.3055, -2.486, -2.212)
ob_empty_002.rotation_euler = (1.571, -0.0, 0.0)
ob_empty_002.scale = (11.2, 11.2, 11.2)
ob_empty_002.empty_display_type = 'IMAGE'
ob_empty_002.empty_image_offset = (0.0, 0.0)
ob_empty_002.lineart.crease_threshold = 0.0
ob_empty_001.location = (-0.7313, -1.431, -1.224)
ob_empty_001.rotation_euler = (1.571, -0.0, 0.0)
ob_empty_001.scale = (5.161, 5.161, 5.161)
ob_empty_001.empty_display_type = 'IMAGE'
ob_empty_001.empty_image_offset = (0.0, 0.0)
ob_empty_001.display_type = 'SOLID'
ob_empty_001.lineart.crease_threshold = 0.0
ob_empty.location = (-1.739, 1.252, -4.958)
ob_empty.rotation_euler = (1.571, -0.0, 0.0)
ob_empty.scale = (16.32, 16.32, 16.32)
ob_empty.empty_display_type = 'IMAGE'
ob_empty.empty_image_offset = (0.0, 0.0)
ob_empty.display_type = 'SOLID'
ob_empty.lineart.crease_threshold = 0.0
ob_viajero_fg_png_000.location = (-5.413e-06, -0.662, 0.09635)
ob_viajero_fg_png_000.lineart.crease_threshold = 0.0
ob_viajero_fg_png_001.location = (0.003705, -1.11, 1.164)
ob_viajero_fg_png_001.rotation_euler = (1.571, -0.0, 0.0)
ob_viajero_fg_png_001.scale = (1.322, 0.9482, 0.09902)
ob_viajero_fg_png_001.lineart.crease_threshold = 0.0
ob_viajero_md_png_001.location = (-5.413e-06, 0.3855, 0.4552)
ob_viajero_md_png_001.rotation_euler = (1.571, -0.0, 0.0)
ob_viajero_md_png_001.scale = (1.052, 1.052, 0.1099)
ob_viajero_md_png_001.lineart.crease_threshold = 0.0
ob_viajero_bg_png_001.location = (-5.413e-06, 1.603, 0.8191)
ob_viajero_bg_png_001.rotation_euler = (1.571, -0.0, 0.0)
ob_viajero_bg_png_001.scale = (2.346, 2.346, 0.245)
ob_viajero_bg_png_001.lineart.crease_threshold = 0.0

# ---- collection membership
col_collection_1_002.objects.link(ob_hemi)
col_collection_1_002.objects.link(ob_rig_viajero_frente)
col_collection_1_002.objects.link(ob_char_viajero_mesh)
col_collection_1_002.objects.link(ob_plane_015)
col_collection_3.objects.link(ob_hemi_001)
col_collection_3.objects.link(ob_char_viajero)
col_collection_3.objects.link(ob_cube_004)
col_collection_3.objects.link(ob_cube_002)
col_collection_3.objects.link(ob_camera_001)
col_collection_3.objects.link(ob_rig_viajero_perfil)
col_collection_3.objects.link(ob_empty_003)
col_collection_3.objects.link(ob_char_viajero_perfil_mesh)
col_collection_4.objects.link(ob_cube_001)
col_collection_4.objects.link(ob_cube)
col_collection_4.objects.link(ob_spot)
col_collection_4.objects.link(ob_cone)
col_collection_5.objects.link(ob_cube_003)
col_collection_5.objects.link(ob_plane_008)
col_collection_11.objects.link(ob_camera)
col_collection_20.objects.link(ob_plane_007)
col_collection_20.objects.link(ob_plane_013)
col_collection_20.objects.link(ob_plane_006)
col_collection_20.objects.link(ob_plane_005)
col_collection_20.objects.link(ob_plane_004)
col_collection_20.objects.link(ob_plane_003)
col_collection_20.objects.link(ob_plane_002)
col_collection_20.objects.link(ob_plane_001)
col_collection_20.objects.link(ob_empty_002)
col_collection_20.objects.link(ob_empty_001)
col_collection_20.objects.link(ob_empty)
col_collection_20.objects.link(ob_viajero_fg_png_000)
col_collection_20.objects.link(ob_viajero_fg_png_001)
col_collection_20.objects.link(ob_viajero_md_png_001)
col_collection_20.objects.link(ob_viajero_bg_png_001)

# ---- scene / render settings (as saved in the file)
scene.camera = ob_camera_001
scene.frame_start = 1; scene.frame_end = 95; scene.frame_set(0)
scene.render.engine = 'BLENDER_EEVEE_NEXT'
scene.render.image_settings.color_mode = 'RGB'
scene.render.image_settings.compression = 90
scene.render.resolution_percentage = 50
scene.render.dither_intensity = 0.0
scene.cycles.use_denoising = False
scene.cycles.samples = 10
scene.cycles.sampling_pattern = 'TABULATED_SOBOL'
scene.cycles.light_sampling_threshold = 0.0
scene.cycles.use_adaptive_sampling = False
scene.cycles.use_light_tree = False
scene.cycles.blur_glossy = 0.0
scene.cycles.volume_bounces = 1
scene.cycles.pixel_filter_type = 'GAUSSIAN'
scene.cycles.sample_clamp_indirect = 0.0
scene.view_settings.view_transform = 'Standard'
bpy.context.view_layer.update()
